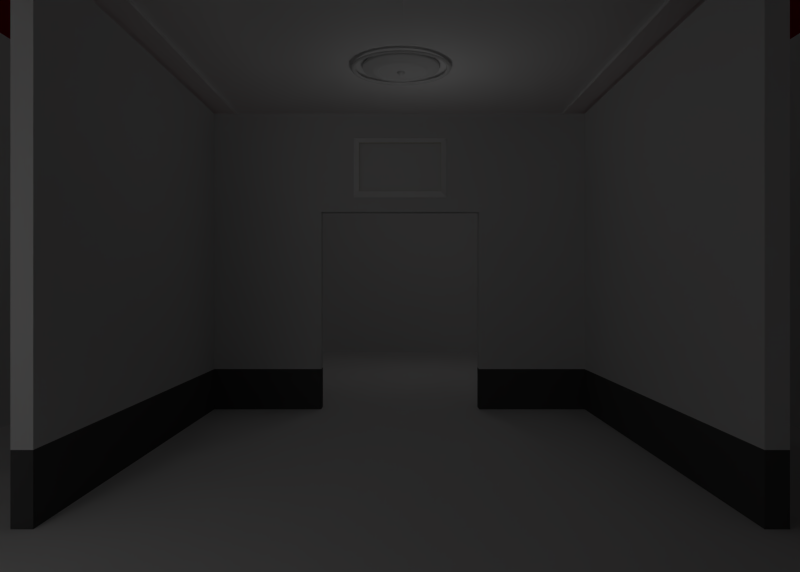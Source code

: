 # Source: museo_lampara.blend  (saved by Blender 2.62.0; exported with 4.5.12 LTS)
import bpy
from mathutils import Matrix  # noqa: F401  (used for matrix-valued properties, if any)

bpy.ops.wm.read_factory_settings(use_empty=True)
scene = bpy.context.scene
scene.name = 'Scene'

# ---- collections
col_collection_1 = bpy.data.collections.new('Collection 1'); scene.collection.children.link(col_collection_1)
col_collection_2 = bpy.data.collections.new('Collection 2'); scene.collection.children.link(col_collection_2)

# ---- materials (node trees are filled in below, after node groups)
mat_material_001 = bpy.data.materials.new('Material.001')
mat_material_001.alpha_threshold = 0.0
mat_material_001.use_transparent_shadow = False
mat_material_001.diffuse_color = (0.03106, 0.03106, 0.03106, 1.0)
mat_material_001.roughness = 0.5
mat_material_001.specular_intensity = 0.2852
mat_material_001.line_color = (0.0, 0.0, 0.0, 1.0)
mat_material = bpy.data.materials.new('Material')
mat_material.alpha_threshold = 0.0
mat_material.use_transparent_shadow = False
mat_material.roughness = 0.5
mat_material.specular_intensity = 0.1
mat_material.line_color = (0.0, 0.0, 0.0, 1.0)
mat_marco_con_uv = bpy.data.materials.new('marco_con_uv')
mat_marco_con_uv.alpha_threshold = 0.0
mat_marco_con_uv.use_transparent_shadow = False
mat_marco_con_uv.diffuse_color = (1.0, 1.0, 1.0, 1.0)
mat_marco_con_uv.roughness = 0.5
mat_marco_con_uv.specular_intensity = 0.1185
mat_marco_con_uv.line_color = (0.0, 0.0, 0.0, 1.0)
mat_lienzo = bpy.data.materials.new('lienzo')
mat_lienzo.alpha_threshold = 0.0
mat_lienzo.use_transparent_shadow = False
mat_lienzo.roughness = 0.5
mat_lienzo.specular_intensity = 0.01111
mat_lienzo.line_color = (0.0, 0.0, 0.0, 1.0)
mat_marco_sin_uv = bpy.data.materials.new('marco_sin_uv')
mat_marco_sin_uv.alpha_threshold = 0.0
mat_marco_sin_uv.use_transparent_shadow = False
mat_marco_sin_uv.diffuse_color = (0.4125, 0.3419, 0.0, 1.0)
mat_marco_sin_uv.roughness = 0.5
mat_marco_sin_uv.specular_intensity = 0.05556
mat_marco_sin_uv.line_color = (0.0, 0.0, 0.0, 1.0)
mat_material_009 = bpy.data.materials.new('Material.009')
mat_material_009.alpha_threshold = 0.0
mat_material_009.use_transparent_shadow = False
mat_material_009.diffuse_color = (1.0, 1.0, 1.0, 1.0)
mat_material_009.roughness = 0.5
mat_material_009.line_color = (0.0, 0.0, 0.0, 1.0)
mat_material_010 = bpy.data.materials.new('Material.010')
mat_material_010.alpha_threshold = 0.0
mat_material_010.use_transparent_shadow = False
mat_material_010.diffuse_color = (1.0, 1.0, 1.0, 1.0)
mat_material_010.roughness = 0.5
mat_material_010.line_color = (0.0, 0.0, 0.0, 1.0)
mat_material_005 = bpy.data.materials.new('Material.005')
mat_material_005.alpha_threshold = 0.0
mat_material_005.use_transparent_shadow = False
mat_material_005.roughness = 0.5
mat_material_005.specular_intensity = 0.08148
mat_material_005.line_color = (0.0, 0.0, 0.0, 1.0)
mat_franja_pared = bpy.data.materials.new('franja_pared')
mat_franja_pared.alpha_threshold = 0.0
mat_franja_pared.use_transparent_shadow = False
mat_franja_pared.diffuse_color = (0.2883, 0.0, 0.006796, 1.0)
mat_franja_pared.roughness = 0.5
mat_franja_pared.specular_intensity = 0.0
mat_franja_pared.line_color = (0.0, 0.0, 0.0, 1.0)
mat_pared = bpy.data.materials.new('pared')
mat_pared.alpha_threshold = 0.0
mat_pared.use_transparent_shadow = False
mat_pared.diffuse_color = (0.7613, 0.7613, 0.7613, 1.0)
mat_pared.roughness = 0.5
mat_pared.specular_intensity = 0.06757
mat_pared.line_color = (0.0, 0.0, 0.0, 1.0)
mat_rodapie = bpy.data.materials.new('rodapie')
mat_rodapie.alpha_threshold = 0.0
mat_rodapie.use_transparent_shadow = False
mat_rodapie.diffuse_color = (0.1025, 0.1025, 0.1025, 1.0)
mat_rodapie.roughness = 0.5
mat_rodapie.line_color = (0.0, 0.0, 0.0, 1.0)
mat_material_002 = bpy.data.materials.new('Material.002')
mat_material_002.alpha_threshold = 0.0
mat_material_002.use_transparent_shadow = False
mat_material_002.roughness = 0.5
mat_material_002.line_color = (0.0, 0.0, 0.0, 1.0)
mat_techo = bpy.data.materials.new('techo')
mat_techo.alpha_threshold = 0.0
mat_techo.use_transparent_shadow = False
mat_techo.diffuse_color = (1.0, 1.0, 1.0, 1.0)
mat_techo.roughness = 0.5
mat_techo.specular_intensity = 0.06757
mat_techo.line_color = (0.0, 0.0, 0.0, 1.0)
mat_adorno_techo = bpy.data.materials.new('adorno_techo')
mat_adorno_techo.alpha_threshold = 0.0
mat_adorno_techo.use_transparent_shadow = False
mat_adorno_techo.diffuse_color = (1.0, 1.0, 1.0, 1.0)
mat_adorno_techo.roughness = 0.5
mat_adorno_techo.line_color = (0.0, 0.0, 0.0, 1.0)
mat_material_003 = bpy.data.materials.new('Material.003')
mat_material_003.alpha_threshold = 0.0
mat_material_003.use_transparent_shadow = False
mat_material_003.roughness = 0.5
mat_material_003.line_color = (0.0, 0.0, 0.0, 1.0)

# ---- material node trees

# ---- world
world_world = bpy.data.worlds.new('World'); scene.world = world_world
world_world.color = (0.05088, 0.05088, 0.05088)
world_world.use_sun_shadow = False
world_world.sun_shadow_jitter_overblur = 0.0
world_world.cycles.sampling_method = 'MANUAL'
world_world.cycles.sample_map_resolution = 256

# ---- cameras
cam_camera_001 = bpy.data.cameras.new('Camera.001')
cam_camera_001.clip_end = 100.0
cam_camera_001.lens = 25.0
cam_camera_001.sensor_width = 32.0
cam_camera_001.sensor_height = 18.0
cam_camera_001.ortho_scale = 7.314
cam_camera_001.dof.focus_distance = 0.0
cam_camera_001.dof.aperture_fstop = 128.0

# ---- lights
light_point_001 = bpy.data.lights.new('Point.001', 'POINT')
light_point_001.transmission_factor = 0.0
light_point_001.energy = 9.0
light_point_001.shadow_buffer_clip_start = 0.5
light_point_001.shadow_soft_size = 1.0
light_point_001.shadow_maximum_resolution = 0.006
light_point_001.use_absolute_resolution = True
light_point_001.cycles.use_multiple_importance_sampling = False
light_point_000 = bpy.data.lights.new('Point.000', 'POINT')
light_point_000.transmission_factor = 0.0
light_point_000.energy = 22.0
light_point_000.shadow_buffer_clip_start = 0.5
light_point_000.shadow_soft_size = 1.0
light_point_000.shadow_maximum_resolution = 0.006
light_point_000.use_absolute_resolution = True
light_point_000.cycles.use_multiple_importance_sampling = False
light_point_005 = bpy.data.lights.new('Point.005', 'POINT')
light_point_005.transmission_factor = 0.0
light_point_005.energy = 80.0
light_point_005.shadow_buffer_clip_start = 0.5
light_point_005.shadow_soft_size = 1.0
light_point_005.shadow_maximum_resolution = 0.006
light_point_005.use_absolute_resolution = True
light_point_005.cycles.use_multiple_importance_sampling = False
light_point_004 = bpy.data.lights.new('Point.004', 'POINT')
light_point_004.transmission_factor = 0.0
light_point_004.energy = 40.0
light_point_004.shadow_buffer_clip_start = 0.5
light_point_004.shadow_soft_size = 1.0
light_point_004.shadow_maximum_resolution = 0.006
light_point_004.use_absolute_resolution = True
light_point_004.cycles.use_multiple_importance_sampling = False
light_point_003 = bpy.data.lights.new('Point.003', 'POINT')
light_point_003.transmission_factor = 0.0
light_point_003.energy = 39.0
light_point_003.shadow_buffer_clip_start = 0.5
light_point_003.shadow_soft_size = 1.0
light_point_003.shadow_maximum_resolution = 0.006
light_point_003.use_absolute_resolution = True
light_point_003.cycles.use_multiple_importance_sampling = False
light_point_002 = bpy.data.lights.new('Point.002', 'POINT')
light_point_002.transmission_factor = 0.0
light_point_002.energy = 60.0
light_point_002.shadow_buffer_clip_start = 0.5
light_point_002.shadow_soft_size = 1.0
light_point_002.shadow_maximum_resolution = 0.006
light_point_002.use_absolute_resolution = True
light_point_002.cycles.use_multiple_importance_sampling = False

# ---- meshes
me_cylinder_003 = bpy.data.meshes.new('Cylinder.003')
me_cylinder_003.from_pydata([(0.0, 1.0, -68.87), (0.7071, 0.7071, -68.87), (1.0, -4.371e-08, -68.87), (0.7071, -0.7071, -68.87), (-8.742e-08, -1.0, -68.87), (-0.7071, -0.7071, -68.87), (-1.0, 1.192e-08, -68.87), (-0.7071, 0.7071, -68.87), (-3.02e-07, 1.0, 48.94), (0.7071, 0.7071, 48.94), (1.0, 6.159e-07, 48.94), (0.7071, -0.7071, 48.94), (-2.385e-08, -1.0, 48.94), (-0.7071, -0.7071, 48.94), (-1.0, 6.636e-07, -18.93), (-0.7071, 0.7071, 48.94), (0.0, 0.0, -68.87), (0.0, 0.0, -18.93)], [], [(16, 0, 1), (17, 9, 8), (16, 1, 2), (17, 10, 9), (16, 2, 3), (17, 11, 10), (16, 3, 4), (17, 12, 11), (16, 4, 5), (17, 13, 12), (16, 5, 6), (17, 14, 13), (16, 6, 7), (17, 15, 14), (7, 0, 16), (17, 8, 15), (0, 8, 9, 1), (1, 9, 10, 2), (2, 10, 11, 3), (3, 11, 12, 4), (4, 12, 13, 5), (5, 13, 14, 6), (6, 14, 15, 7), (8, 0, 7, 15)])
me_cylinder_003.materials.append(mat_material_001)
me_cylinder_003.use_remesh_preserve_volume = False
me_cylinder_003.use_remesh_preserve_attributes = False
me_cylinder_003.use_mirror_vertex_groups = False
me_cylinder_003.update()
me_plane_009 = bpy.data.meshes.new('Plane.009')
me_plane_009.from_pydata([(2.0, 2.0, 6.125e-08), (2.0, 5.96e-08, 6.125e-08), (-1.788e-07, 1.788e-07, 6.125e-08), (2.98e-07, 2.0, 6.125e-08)], [], [(0, 3, 2, 1)])
_uv = me_plane_009.uv_layers.new(name='UVMap')
_uv.uv.foreach_set('vector', [0.0, 0.0, 0.9055, 0.0, 0.9055, 1.0, 0.0, 1.0])
me_plane_009.materials.append(mat_material)
me_plane_009.use_remesh_preserve_volume = False
me_plane_009.use_remesh_preserve_attributes = False
me_plane_009.use_mirror_vertex_groups = False
me_plane_009.update()
me_plane_008 = bpy.data.meshes.new('Plane.008')
me_plane_008.from_pydata([(2.0, 2.0, 6.125e-08), (2.0, 5.96e-08, 6.125e-08), (-1.788e-07, 1.788e-07, 6.125e-08), (2.98e-07, 2.0, 6.125e-08)], [], [(0, 3, 2, 1)])
_uv = me_plane_008.uv_layers.new(name='UVMap')
_uv.uv.foreach_set('vector', [0.0, 0.0, 0.9114, 0.0, 0.9114, 1.0, 0.0, 1.0])
me_plane_008.materials.append(mat_material)
me_plane_008.use_remesh_preserve_volume = False
me_plane_008.use_remesh_preserve_attributes = False
me_plane_008.use_mirror_vertex_groups = False
me_plane_008.update()
me_plane_007 = bpy.data.meshes.new('Plane.007')
me_plane_007.from_pydata([(2.0, 2.0, 6.125e-08), (2.0, 5.96e-08, 6.125e-08), (-1.788e-07, 1.788e-07, 6.125e-08), (2.98e-07, 2.0, 6.125e-08)], [], [(0, 3, 2, 1)])
_uv = me_plane_007.uv_layers.new(name='UVMap')
_uv.uv.foreach_set('vector', [0.0, 0.0, 0.9114, 0.0, 0.9114, 1.0, 0.0, 1.0])
me_plane_007.materials.append(mat_material)
me_plane_007.use_remesh_preserve_volume = False
me_plane_007.use_remesh_preserve_attributes = False
me_plane_007.use_mirror_vertex_groups = False
me_plane_007.update()
me_plane_006 = bpy.data.meshes.new('Plane.006')
me_plane_006.from_pydata([(2.0, 2.0, 6.125e-08), (2.0, 5.96e-08, 6.125e-08), (-1.788e-07, 1.788e-07, 6.125e-08), (2.98e-07, 2.0, 6.125e-08)], [], [(0, 3, 2, 1)])
_uv = me_plane_006.uv_layers.new(name='UVMap')
_uv.uv.foreach_set('vector', [0.0, 0.0, 0.9114, 0.0, 0.9114, 1.0, 0.0, 1.0])
me_plane_006.materials.append(mat_material)
me_plane_006.use_remesh_preserve_volume = False
me_plane_006.use_remesh_preserve_attributes = False
me_plane_006.use_mirror_vertex_groups = False
me_plane_006.update()
me_plane_005 = bpy.data.meshes.new('Plane.005')
me_plane_005.from_pydata([(2.0, 2.0, 6.125e-08), (2.0, 5.96e-08, 6.125e-08), (-1.788e-07, 1.788e-07, 6.125e-08), (2.98e-07, 2.0, 6.125e-08)], [], [(0, 3, 2, 1)])
_uv = me_plane_005.uv_layers.new(name='UVMap')
_uv.uv.foreach_set('vector', [0.0, 0.0, 0.9114, 0.0, 0.9114, 1.0, 0.0, 1.0])
me_plane_005.materials.append(mat_material)
me_plane_005.use_remesh_preserve_volume = False
me_plane_005.use_remesh_preserve_attributes = False
me_plane_005.use_mirror_vertex_groups = False
me_plane_005.update()
me_plane_004 = bpy.data.meshes.new('Plane.004')
me_plane_004.from_pydata([(2.0, 2.0, 6.125e-08), (2.0, 5.96e-08, 6.125e-08), (-1.788e-07, 1.788e-07, 6.125e-08), (2.98e-07, 2.0, 6.125e-08)], [], [(0, 3, 2, 1)])
_uv = me_plane_004.uv_layers.new(name='UVMap')
_uv.uv.foreach_set('vector', [0.0, 0.0, 0.9114, 0.0, 0.9114, 1.0, 0.0, 1.0])
me_plane_004.materials.append(mat_material)
me_plane_004.use_remesh_preserve_volume = False
me_plane_004.use_remesh_preserve_attributes = False
me_plane_004.use_mirror_vertex_groups = False
me_plane_004.update()
me_plane_003 = bpy.data.meshes.new('Plane.003')
me_plane_003.from_pydata([(2.0, 2.0, 6.125e-08), (2.0, 5.96e-08, 6.125e-08), (-1.788e-07, 1.788e-07, 6.125e-08), (2.98e-07, 2.0, 6.125e-08)], [], [(0, 3, 2, 1)])
_uv = me_plane_003.uv_layers.new(name='UVMap')
_uv.uv.foreach_set('vector', [0.0, 0.0, 0.9114, 0.0, 0.9114, 1.0, 0.0, 1.0])
me_plane_003.materials.append(mat_material)
me_plane_003.use_remesh_preserve_volume = False
me_plane_003.use_remesh_preserve_attributes = False
me_plane_003.use_mirror_vertex_groups = False
me_plane_003.update()
me_plane_002 = bpy.data.meshes.new('Plane.002')
me_plane_002.from_pydata([(2.0, 2.0, 6.125e-08), (2.0, 5.96e-08, 6.125e-08), (-1.788e-07, 1.788e-07, 6.125e-08), (2.98e-07, 2.0, 6.125e-08)], [], [(0, 3, 2, 1)])
_uv = me_plane_002.uv_layers.new(name='UVMap')
_uv.uv.foreach_set('vector', [0.0, 0.0, 0.9114, 0.0, 0.9114, 1.0, 0.0, 1.0])
me_plane_002.materials.append(mat_material)
me_plane_002.use_remesh_preserve_volume = False
me_plane_002.use_remesh_preserve_attributes = False
me_plane_002.use_mirror_vertex_groups = False
me_plane_002.update()
me_plane = bpy.data.meshes.new('Plane')
me_plane.from_pydata([(-1.334, 0.7868, 0.0), (-1.334, -0.7868, 0.0), (1.334, -0.7868, 0.0), (1.334, 0.7868, 0.0), (1.334, -0.7868, 0.04242), (1.334, 0.7868, 0.04242), (-1.334, 0.7868, 0.04242), (-1.334, -0.7868, 0.04242), (1.515, -0.9788, -0.05414), (-1.515, -0.9788, -0.05414), (-1.515, 0.9605, -0.05414), (1.515, 0.9605, -0.05414)], [], [(0, 1, 2, 3), (2, 4, 5, 3), (6, 0, 3, 5), (0, 6, 7, 1), (1, 7, 4, 2), (7, 9, 8, 4), (6, 10, 9, 7), (5, 11, 10, 6), (4, 8, 11, 5), (10, 11, 8, 9)])
me_plane.polygons.foreach_set('material_index', [1, 2, 2, 2, 2, 0, 0, 0, 0, 0])
_uv = me_plane.uv_layers.new(name='UVMap')
_uv.uv.foreach_set('vector', [7.694e-08, 1.0, 0.0, 1.923e-07, 0.9933, 0.0, 0.9933, 1.0, 0.0, 0.0, 1.0, 0.0, 1.0, 1.0, 0.0, 1.0, 0.0, 0.0, 1.0, 0.0, 1.0, 1.0, 0.0, 1.0, 0.0, 0.0, 1.0, 0.0, 1.0, 1.0, 0.0, 1.0, 0.0, 0.0, 1.0, 0.0, 1.0, 1.0, 0.0, 1.0, 0.1139, 0.1547, 0.02197, 0.02511, 0.9832, 0.02987, 0.8874, 0.156, 0.1131, 0.8473, 0.02197, 0.9684, 0.02197, 0.02511, 0.1139, 0.1547, 0.8851, 0.8473, 0.978, 0.9684, 0.02197, 0.9684, 0.1131, 0.8473, 0.8874, 0.156, 0.9832, 0.02987, 0.978, 0.9684, 0.8851, 0.8473, 0.0, 0.0, 1.0, 0.0, 1.0, 1.0, 0.0, 1.0])
me_plane.materials.append(mat_marco_con_uv)
me_plane.materials.append(mat_lienzo)
me_plane.materials.append(mat_marco_sin_uv)
me_plane.use_remesh_preserve_volume = False
me_plane.use_remesh_preserve_attributes = False
me_plane.use_mirror_vertex_groups = False
me_plane.update()
me_torus_002 = bpy.data.meshes.new('Torus.002')
me_torus_002.from_pydata([(0.9484, 0.0, -0.02981), (0.9702, 0.0, -0.05163), (1.0, 0.0, -0.05962), (1.03, 0.0, -0.05163), (1.052, 0.0, -0.02981), (0.9161, 0.2455, -0.02981), (0.9371, 0.2511, -0.05163), (0.9659, 0.2588, -0.05962), (0.9947, 0.2665, -0.05163), (1.016, 0.2722, -0.02981), (0.8213, 0.4742, -0.02981), (0.8402, 0.4851, -0.05163), (0.866, 0.5, -0.05962), (0.8918, 0.5149, -0.05163), (0.9107, 0.5258, -0.02981), (0.6706, 0.6706, -0.02981), (0.686, 0.686, -0.05163), (0.7071, 0.7071, -0.05962), (0.7282, 0.7282, -0.05163), (0.7436, 0.7436, -0.02981), (0.4742, 0.8213, -0.02981), (0.4851, 0.8402, -0.05163), (0.5, 0.866, -0.05962), (0.5149, 0.8918, -0.05163), (0.5258, 0.9107, -0.02981), (0.2455, 0.9161, -0.02981), (0.2511, 0.9371, -0.05163), (0.2588, 0.9659, -0.05962), (0.2665, 0.9947, -0.05163), (0.2722, 1.016, -0.02981), (7.896e-08, 0.9484, -0.02981), (8.07e-08, 0.9702, -0.05163), (8.429e-08, 1.0, -0.05962), (7.555e-08, 1.03, -0.05163), (8.963e-08, 1.052, -0.02981), (-0.2455, 0.9161, -0.02981), (-0.2511, 0.9371, -0.05163), (-0.2588, 0.9659, -0.05962), (-0.2665, 0.9947, -0.05163), (-0.2722, 1.016, -0.02981), (-0.4742, 0.8213, -0.02981), (-0.4851, 0.8402, -0.05163), (-0.5, 0.866, -0.05962), (-0.5149, 0.8918, -0.05163), (-0.5258, 0.9107, -0.02981), (-0.6706, 0.6706, -0.02981), (-0.686, 0.686, -0.05163), (-0.7071, 0.7071, -0.05962), (-0.7282, 0.7282, -0.05163), (-0.7436, 0.7436, -0.02981), (-0.8213, 0.4742, -0.02981), (-0.8402, 0.4851, -0.05163), (-0.866, 0.5, -0.05962), (-0.8918, 0.5149, -0.05163), (-0.9107, 0.5258, -0.02981), (-0.9161, 0.2455, -0.02981), (-0.9371, 0.2511, -0.05163), (-0.9659, 0.2588, -0.05962), (-0.9947, 0.2665, -0.05163), (-1.016, 0.2722, -0.02981), (-0.9484, 8.291e-08, -0.02981), (-0.9702, 8.482e-08, -0.05163), (-1.0, 8.742e-08, -0.05962), (-1.03, 9.003e-08, -0.05163), (-1.052, 9.194e-08, -0.02981), (-0.9161, -0.2455, -0.02981), (-0.9371, -0.2511, -0.05163), (-0.9659, -0.2588, -0.05962), (-0.9947, -0.2665, -0.05163), (-1.016, -0.2722, -0.02981), (-0.8213, -0.4742, -0.02981), (-0.8402, -0.4851, -0.05163), (-0.866, -0.5, -0.05962), (-0.8918, -0.5149, -0.05163), (-0.9107, -0.5258, -0.02981), (-0.6706, -0.6706, -0.02981), (-0.686, -0.686, -0.05163), (-0.7071, -0.7071, -0.05962), (-0.7282, -0.7282, -0.05163), (-0.7436, -0.7436, -0.02981), (-0.4742, -0.8213, -0.02981), (-0.4851, -0.8402, -0.05163), (-0.5, -0.866, -0.05962), (-0.5149, -0.8918, -0.05163), (-0.5258, -0.9107, -0.02981), (-0.2455, -0.9161, -0.02981), (-0.2511, -0.9371, -0.05163), (-0.2588, -0.9659, -0.05962), (-0.2665, -0.9947, -0.05163), (-0.2722, -1.016, -0.02981), (7.896e-08, -0.9484, -0.02981), (8.07e-08, -0.9702, -0.05163), (8.429e-08, -1.0, -0.05962), (7.555e-08, -1.03, -0.05163), (8.963e-08, -1.052, -0.02981), (0.2455, -0.9161, -0.02981), (0.2511, -0.9371, -0.05163), (0.2588, -0.9659, -0.05962), (0.2665, -0.9947, -0.05163), (0.2722, -1.016, -0.02981), (0.4742, -0.8213, -0.02981), (0.4851, -0.8402, -0.05163), (0.5, -0.866, -0.05962), (0.5149, -0.8918, -0.05163), (0.5258, -0.9107, -0.02981), (0.6706, -0.6706, -0.02981), (0.686, -0.686, -0.05163), (0.7071, -0.7071, -0.05962), (0.7282, -0.7282, -0.05163), (0.7436, -0.7436, -0.02981), (0.8213, -0.4742, -0.02981), (0.8402, -0.4851, -0.05163), (0.866, -0.5, -0.05962), (0.8918, -0.5149, -0.05163), (0.9107, -0.5258, -0.02981), (0.9161, -0.2455, -0.02981), (0.9371, -0.2511, -0.05163), (0.9659, -0.2588, -0.05962), (0.9947, -0.2665, -0.05163), (1.016, -0.2722, -0.02981)], [], [(0, 5, 6, 1), (1, 6, 7, 2), (2, 7, 8, 3), (3, 8, 9, 4), (5, 10, 11, 6), (6, 11, 12, 7), (7, 12, 13, 8), (8, 13, 14, 9), (10, 15, 16, 11), (11, 16, 17, 12), (12, 17, 18, 13), (13, 18, 19, 14), (15, 20, 21, 16), (16, 21, 22, 17), (17, 22, 23, 18), (18, 23, 24, 19), (20, 25, 26, 21), (21, 26, 27, 22), (22, 27, 28, 23), (23, 28, 29, 24), (25, 30, 31, 26), (26, 31, 32, 27), (27, 32, 33, 28), (28, 33, 34, 29), (30, 35, 36, 31), (31, 36, 37, 32), (32, 37, 38, 33), (33, 38, 39, 34), (35, 40, 41, 36), (36, 41, 42, 37), (37, 42, 43, 38), (38, 43, 44, 39), (40, 45, 46, 41), (41, 46, 47, 42), (42, 47, 48, 43), (43, 48, 49, 44), (45, 50, 51, 46), (46, 51, 52, 47), (47, 52, 53, 48), (48, 53, 54, 49), (50, 55, 56, 51), (51, 56, 57, 52), (52, 57, 58, 53), (53, 58, 59, 54), (55, 60, 61, 56), (56, 61, 62, 57), (57, 62, 63, 58), (58, 63, 64, 59), (60, 65, 66, 61), (61, 66, 67, 62), (62, 67, 68, 63), (63, 68, 69, 64), (65, 70, 71, 66), (66, 71, 72, 67), (67, 72, 73, 68), (68, 73, 74, 69), (70, 75, 76, 71), (71, 76, 77, 72), (72, 77, 78, 73), (73, 78, 79, 74), (75, 80, 81, 76), (76, 81, 82, 77), (77, 82, 83, 78), (78, 83, 84, 79), (80, 85, 86, 81), (81, 86, 87, 82), (82, 87, 88, 83), (83, 88, 89, 84), (85, 90, 91, 86), (86, 91, 92, 87), (87, 92, 93, 88), (88, 93, 94, 89), (90, 95, 96, 91), (91, 96, 97, 92), (92, 97, 98, 93), (93, 98, 99, 94), (95, 100, 101, 96), (96, 101, 102, 97), (97, 102, 103, 98), (98, 103, 104, 99), (100, 105, 106, 101), (101, 106, 107, 102), (102, 107, 108, 103), (103, 108, 109, 104), (105, 110, 111, 106), (106, 111, 112, 107), (107, 112, 113, 108), (108, 113, 114, 109), (110, 115, 116, 111), (111, 116, 117, 112), (112, 117, 118, 113), (113, 118, 119, 114), (115, 0, 1, 116), (116, 1, 2, 117), (117, 2, 3, 118), (118, 3, 4, 119)])
me_torus_002.use_remesh_preserve_volume = False
me_torus_002.use_remesh_preserve_attributes = False
me_torus_002.use_mirror_vertex_groups = False
me_torus_002.update()
me_torus_001 = bpy.data.meshes.new('Torus.001')
me_torus_001.from_pydata([(0.9484, 0.0, 0.0149), (0.9702, 0.0, -0.006917), (1.0, 0.0, -0.0149), (1.03, 0.0, -0.006917), (1.052, 0.0, 0.0149), (0.9161, 0.2455, 0.0149), (0.9371, 0.2511, -0.006917), (0.9659, 0.2588, -0.0149), (0.9947, 0.2665, -0.006917), (1.016, 0.2722, 0.0149), (0.8213, 0.4742, 0.0149), (0.8402, 0.4851, -0.006917), (0.866, 0.5, -0.0149), (0.8918, 0.5149, -0.006917), (0.9107, 0.5258, 0.0149), (0.6706, 0.6706, 0.0149), (0.686, 0.686, -0.006917), (0.7071, 0.7071, -0.0149), (0.7282, 0.7282, -0.006917), (0.7436, 0.7436, 0.0149), (0.4742, 0.8213, 0.0149), (0.4851, 0.8402, -0.006917), (0.5, 0.866, -0.0149), (0.5149, 0.8918, -0.006917), (0.5258, 0.9107, 0.0149), (0.2455, 0.9161, 0.0149), (0.2511, 0.9371, -0.006917), (0.2588, 0.9659, -0.0149), (0.2665, 0.9947, -0.006917), (0.2722, 1.016, 0.0149), (7.896e-08, 0.9484, 0.0149), (8.07e-08, 0.9702, -0.006917), (8.429e-08, 1.0, -0.0149), (7.555e-08, 1.03, -0.006917), (8.963e-08, 1.052, 0.0149), (-0.2455, 0.9161, 0.0149), (-0.2511, 0.9371, -0.006917), (-0.2588, 0.9659, -0.0149), (-0.2665, 0.9947, -0.006917), (-0.2722, 1.016, 0.0149), (-0.4742, 0.8213, 0.0149), (-0.4851, 0.8402, -0.006917), (-0.5, 0.866, -0.0149), (-0.5149, 0.8918, -0.006917), (-0.5258, 0.9107, 0.0149), (-0.6706, 0.6706, 0.0149), (-0.686, 0.686, -0.006917), (-0.7071, 0.7071, -0.0149), (-0.7282, 0.7282, -0.006917), (-0.7436, 0.7436, 0.0149), (-0.8213, 0.4742, 0.0149), (-0.8402, 0.4851, -0.006917), (-0.866, 0.5, -0.0149), (-0.8918, 0.5149, -0.006917), (-0.9107, 0.5258, 0.0149), (-0.9161, 0.2455, 0.0149), (-0.9371, 0.2511, -0.006917), (-0.9659, 0.2588, -0.0149), (-0.9947, 0.2665, -0.006917), (-1.016, 0.2722, 0.0149), (-0.9484, 8.291e-08, 0.0149), (-0.9702, 8.482e-08, -0.006917), (-1.0, 8.742e-08, -0.0149), (-1.03, 9.003e-08, -0.006917), (-1.052, 9.194e-08, 0.0149), (-0.9161, -0.2455, 0.0149), (-0.9371, -0.2511, -0.006917), (-0.9659, -0.2588, -0.0149), (-0.9947, -0.2665, -0.006917), (-1.016, -0.2722, 0.0149), (-0.8213, -0.4742, 0.0149), (-0.8402, -0.4851, -0.006917), (-0.866, -0.5, -0.0149), (-0.8918, -0.5149, -0.006917), (-0.9107, -0.5258, 0.0149), (-0.6706, -0.6706, 0.0149), (-0.686, -0.686, -0.006917), (-0.7071, -0.7071, -0.0149), (-0.7282, -0.7282, -0.006917), (-0.7436, -0.7436, 0.0149), (-0.4742, -0.8213, 0.0149), (-0.4851, -0.8402, -0.006917), (-0.5, -0.866, -0.0149), (-0.5149, -0.8918, -0.006917), (-0.5258, -0.9107, 0.0149), (-0.2455, -0.9161, 0.0149), (-0.2511, -0.9371, -0.006917), (-0.2588, -0.9659, -0.0149), (-0.2665, -0.9947, -0.006917), (-0.2722, -1.016, 0.0149), (7.896e-08, -0.9484, 0.0149), (8.07e-08, -0.9702, -0.006917), (8.429e-08, -1.0, -0.0149), (7.555e-08, -1.03, -0.006917), (8.963e-08, -1.052, 0.0149), (0.2455, -0.9161, 0.0149), (0.2511, -0.9371, -0.006917), (0.2588, -0.9659, -0.0149), (0.2665, -0.9947, -0.006917), (0.2722, -1.016, 0.0149), (0.4742, -0.8213, 0.0149), (0.4851, -0.8402, -0.006917), (0.5, -0.866, -0.0149), (0.5149, -0.8918, -0.006917), (0.5258, -0.9107, 0.0149), (0.6706, -0.6706, 0.0149), (0.686, -0.686, -0.006917), (0.7071, -0.7071, -0.0149), (0.7282, -0.7282, -0.006917), (0.7436, -0.7436, 0.0149), (0.8213, -0.4742, 0.0149), (0.8402, -0.4851, -0.006917), (0.866, -0.5, -0.0149), (0.8918, -0.5149, -0.006917), (0.9107, -0.5258, 0.0149), (0.9161, -0.2455, 0.0149), (0.9371, -0.2511, -0.006917), (0.9659, -0.2588, -0.0149), (0.9947, -0.2665, -0.006917), (1.016, -0.2722, 0.0149)], [], [(0, 5, 6, 1), (1, 6, 7, 2), (2, 7, 8, 3), (3, 8, 9, 4), (5, 10, 11, 6), (6, 11, 12, 7), (7, 12, 13, 8), (8, 13, 14, 9), (10, 15, 16, 11), (11, 16, 17, 12), (12, 17, 18, 13), (13, 18, 19, 14), (15, 20, 21, 16), (16, 21, 22, 17), (17, 22, 23, 18), (18, 23, 24, 19), (20, 25, 26, 21), (21, 26, 27, 22), (22, 27, 28, 23), (23, 28, 29, 24), (25, 30, 31, 26), (26, 31, 32, 27), (27, 32, 33, 28), (28, 33, 34, 29), (30, 35, 36, 31), (31, 36, 37, 32), (32, 37, 38, 33), (33, 38, 39, 34), (35, 40, 41, 36), (36, 41, 42, 37), (37, 42, 43, 38), (38, 43, 44, 39), (40, 45, 46, 41), (41, 46, 47, 42), (42, 47, 48, 43), (43, 48, 49, 44), (45, 50, 51, 46), (46, 51, 52, 47), (47, 52, 53, 48), (48, 53, 54, 49), (50, 55, 56, 51), (51, 56, 57, 52), (52, 57, 58, 53), (53, 58, 59, 54), (55, 60, 61, 56), (56, 61, 62, 57), (57, 62, 63, 58), (58, 63, 64, 59), (60, 65, 66, 61), (61, 66, 67, 62), (62, 67, 68, 63), (63, 68, 69, 64), (65, 70, 71, 66), (66, 71, 72, 67), (67, 72, 73, 68), (68, 73, 74, 69), (70, 75, 76, 71), (71, 76, 77, 72), (72, 77, 78, 73), (73, 78, 79, 74), (75, 80, 81, 76), (76, 81, 82, 77), (77, 82, 83, 78), (78, 83, 84, 79), (80, 85, 86, 81), (81, 86, 87, 82), (82, 87, 88, 83), (83, 88, 89, 84), (85, 90, 91, 86), (86, 91, 92, 87), (87, 92, 93, 88), (88, 93, 94, 89), (90, 95, 96, 91), (91, 96, 97, 92), (92, 97, 98, 93), (93, 98, 99, 94), (95, 100, 101, 96), (96, 101, 102, 97), (97, 102, 103, 98), (98, 103, 104, 99), (100, 105, 106, 101), (101, 106, 107, 102), (102, 107, 108, 103), (103, 108, 109, 104), (105, 110, 111, 106), (106, 111, 112, 107), (107, 112, 113, 108), (108, 113, 114, 109), (110, 115, 116, 111), (111, 116, 117, 112), (112, 117, 118, 113), (113, 118, 119, 114), (115, 0, 1, 116), (116, 1, 2, 117), (117, 2, 3, 118), (118, 3, 4, 119)])
me_torus_001.polygons.foreach_set('use_smooth', [True] * 96)
me_torus_001.materials.append(mat_material_009)
me_torus_001.use_remesh_preserve_volume = False
me_torus_001.use_remesh_preserve_attributes = False
me_torus_001.use_mirror_vertex_groups = False
me_torus_001.update()
me_cylinder_002 = bpy.data.meshes.new('Cylinder.002')
me_cylinder_002.from_pydata([(0.0, 1.0, -1.0), (0.1951, 0.9808, -1.0), (0.3827, 0.9239, -1.0), (0.5556, 0.8315, -1.0), (0.7071, 0.7071, -1.0), (0.8315, 0.5556, -1.0), (0.9239, 0.3827, -1.0), (0.9808, 0.1951, -1.0), (1.0, 7.55e-08, -1.0), (0.9808, -0.1951, -1.0), (0.9239, -0.3827, -1.0), (0.8315, -0.5556, -1.0), (0.7071, -0.7071, -1.0), (0.5556, -0.8315, -1.0), (0.3827, -0.9239, -1.0), (0.1951, -0.9808, -1.0), (-3.258e-07, -1.0, -1.0), (-0.1951, -0.9808, -1.0), (-0.3827, -0.9239, -1.0), (-0.5556, -0.8315, -1.0), (-0.7071, -0.7071, -1.0), (-0.8315, -0.5556, -1.0), (-0.9239, -0.3827, -1.0), (-0.9808, -0.1951, -1.0), (-1.0, 9.656e-07, -1.0), (-0.9808, 0.1951, -1.0), (-0.9239, 0.3827, -1.0), (-0.8315, 0.5556, -1.0), (-0.7071, 0.7071, -1.0), (-0.5556, 0.8315, -1.0), (-0.3827, 0.9239, -1.0), (-0.1951, 0.9808, -1.0), (1.605e-06, 1.0, 1.0), (0.1951, 0.9808, 1.0), (0.3827, 0.9239, 1.0), (0.5556, 0.8315, 1.0), (0.7071, 0.7071, 1.0), (0.8315, 0.5556, 1.0), (0.9239, 0.3827, 1.0), (0.9808, 0.1951, 1.0), (1.0, -2.245e-06, 1.0), (0.9808, -0.1951, 1.0), (0.9239, -0.3827, 1.0), (0.8315, -0.5556, 1.0), (0.7071, -0.7071, 1.0), (0.5556, -0.8315, 1.0), (0.3827, -0.9239, 1.0), (0.1951, -0.9808, 1.0), (9.298e-07, -1.0, 1.0), (-0.1951, -0.9808, 1.0), (-0.3827, -0.9239, 1.0), (-0.5556, -0.8315, 1.0), (-0.7071, -0.7071, 1.0), (-0.8315, -0.5556, 1.0), (-0.9239, -0.3827, 1.0), (-0.9808, -0.1951, 1.0), (-1.0, -4.105e-06, 1.0), (-0.9808, 0.1951, 1.0), (-0.9239, 0.3827, 1.0), (-0.8315, 0.5556, 1.0), (-0.7071, 0.7071, 1.0), (-0.5556, 0.8315, 1.0), (-0.3827, 0.9239, 1.0), (-0.1951, 0.9808, 1.0), (-0.1378, 0.6927, -2.792), (-0.2703, 0.6525, -2.792), (-0.3924, 0.5872, -2.792), (-0.4994, 0.4994, -2.792), (-0.5872, 0.3924, -2.792), (-0.6525, 0.2703, -2.792), (-0.6927, 0.1378, -2.792), (-0.7063, 7.729e-07, -2.792), (-0.6927, -0.1378, -2.792), (-0.6525, -0.2703, -2.792), (-0.5872, -0.3924, -2.792), (-0.4994, -0.4994, -2.792), (-0.3924, -0.5872, -2.792), (-0.2703, -0.6525, -2.792), (-0.1378, -0.6927, -2.792), (-2.039e-07, -0.7063, -2.792), (0.1378, -0.6927, -2.792), (0.2703, -0.6525, -2.792), (0.3924, -0.5872, -2.792), (0.4994, -0.4994, -2.792), (0.5872, -0.3924, -2.792), (0.6525, -0.2703, -2.792), (0.6927, -0.1378, -2.792), (0.7063, 1.443e-07, -2.792), (0.6927, 0.1378, -2.792), (0.6525, 0.2703, -2.792), (0.5872, 0.3924, -2.792), (0.4994, 0.4994, -2.792), (0.3924, 0.5872, -2.792), (0.2703, 0.6525, -2.792), (0.1378, 0.6927, -2.792), (2.628e-08, 0.7063, -2.792), (3.172e-08, 0.6343, -2.792), (0.1237, 0.6221, -2.792), (0.2427, 0.586, -2.792), (0.3524, 0.5274, -2.792), (0.4485, 0.4485, -2.792), (0.5274, 0.3524, -2.792), (0.586, 0.2427, -2.792), (0.6221, 0.1237, -2.792), (0.6343, 1.612e-07, -2.792), (0.6221, -0.1237, -2.792), (0.586, -0.2427, -2.792), (0.5274, -0.3524, -2.792), (0.4485, -0.4485, -2.792), (0.3524, -0.5274, -2.792), (0.2427, -0.586, -2.792), (0.1237, -0.6221, -2.792), (-1.75e-07, -0.6343, -2.792), (-0.1237, -0.6221, -2.792), (-0.2427, -0.586, -2.792), (-0.3524, -0.5274, -2.792), (-0.4485, -0.4485, -2.792), (-0.5274, -0.3524, -2.792), (-0.586, -0.2427, -2.792), (-0.6221, -0.1237, -2.792), (-0.6343, 7.258e-07, -2.792), (-0.6221, 0.1237, -2.792), (-0.586, 0.2427, -2.792), (-0.5274, 0.3524, -2.792), (-0.4485, 0.4485, -2.792), (-0.3524, 0.5274, -2.792), (-0.2427, 0.586, -2.792), (-0.1237, 0.6221, -2.792), (-0.1166, 0.5863, -2.488), (-0.2288, 0.5523, -2.488), (-0.3321, 0.497, -2.488), (-0.4227, 0.4227, -2.488), (-0.497, 0.3321, -2.488), (-0.5523, 0.2288, -2.488), (-0.5863, 0.1166, -2.488), (-0.5978, 7.022e-07, -2.488), (-0.5863, -0.1166, -2.488), (-0.5523, -0.2288, -2.488), (-0.497, -0.3321, -2.488), (-0.4227, -0.4227, -2.488), (-0.3321, -0.497, -2.488), (-0.2288, -0.5523, -2.488), (-0.1166, -0.5863, -2.488), (-1.603e-07, -0.5978, -2.488), (0.1166, -0.5863, -2.488), (0.2288, -0.5523, -2.488), (0.3321, -0.497, -2.488), (0.4227, -0.4227, -2.488), (0.497, -0.3321, -2.488), (0.5523, -0.2288, -2.488), (0.5863, -0.1166, -2.488), (0.5978, 1.701e-07, -2.488), (0.5863, 0.1166, -2.488), (0.5523, 0.2288, -2.488), (0.497, 0.3321, -2.488), (0.4227, 0.4227, -2.488), (0.3321, 0.497, -2.488), (0.2288, 0.5523, -2.488), (0.1166, 0.5863, -2.488), (3.444e-08, 0.5978, -2.488), (7.922e-08, 0.04458, -2.488), (0.008698, 0.04373, -2.488), (0.01706, 0.04119, -2.488), (0.02477, 0.03707, -2.488), (0.03153, 0.03153, -2.488), (0.03707, 0.02477, -2.488), (0.04119, 0.01706, -2.488), (0.04373, 0.008698, -2.488), (0.04458, 3.093e-07, -2.488), (0.04373, -0.008698, -2.488), (0.04119, -0.01706, -2.488), (0.03707, -0.02477, -2.488), (0.03153, -0.03153, -2.488), (0.02477, -0.03707, -2.488), (0.01706, -0.04119, -2.488), (0.008698, -0.04373, -2.488), (6.469e-08, -0.04458, -2.488), (-0.008698, -0.04373, -2.488), (-0.01706, -0.04119, -2.488), (-0.02477, -0.03707, -2.488), (-0.03153, -0.03153, -2.488), (-0.03707, -0.02477, -2.488), (-0.04119, -0.01706, -2.488), (-0.04373, -0.008698, -2.488), (-0.04458, 3.49e-07, -2.488), (-0.04373, 0.008698, -2.488), (-0.04119, 0.01706, -2.488), (-0.03707, 0.02477, -2.488), (-0.03153, 0.03153, -2.488), (-0.02477, 0.03707, -2.488), (-0.01706, 0.04119, -2.488), (-0.008698, 0.04373, -2.488), (0.1112, 0.5591, -1.701), (3.664e-08, 0.57, -1.701), (0.2181, 0.5266, -1.701), (0.3167, 0.474, -1.701), (0.4031, 0.4031, -1.701), (0.474, 0.3167, -1.701), (0.5266, 0.2181, -1.701), (0.5591, 0.1112, -1.701), (0.57, 1.768e-07, -1.701), (0.5591, -0.1112, -1.701), (0.5266, -0.2181, -1.701), (0.474, -0.3167, -1.701), (0.4031, -0.4031, -1.701), (0.3167, -0.474, -1.701), (0.2181, -0.5266, -1.701), (0.1112, -0.5591, -1.701), (-1.491e-07, -0.57, -1.701), (-0.1112, -0.5591, -1.701), (-0.2181, -0.5266, -1.701), (-0.3167, -0.474, -1.701), (-0.4031, -0.4031, -1.701), (-0.474, -0.3167, -1.701), (-0.5266, -0.2181, -1.701), (-0.5591, -0.1112, -1.701), (-0.57, 6.842e-07, -1.701), (-0.5591, 0.1112, -1.701), (-0.5266, 0.2181, -1.701), (-0.474, 0.3167, -1.701), (-0.4031, 0.4031, -1.701), (-0.3167, 0.474, -1.701), (-0.2181, 0.5267, -1.701), (-0.1112, 0.5591, -1.701), (2.324e-08, 0.7427, -1.668), (-0.1449, 0.7285, -1.668), (-0.2842, 0.6862, -1.668), (-0.4126, 0.6176, -1.668), (-0.5252, 0.5252, -1.668), (-0.6176, 0.4126, -1.668), (-0.6862, 0.2842, -1.668), (-0.7285, 0.1449, -1.668), (-0.7427, 7.968e-07, -1.668), (-0.7285, -0.1449, -1.668), (-0.6862, -0.2842, -1.668), (-0.6176, -0.4126, -1.668), (-0.5252, -0.5252, -1.668), (-0.4126, -0.6176, -1.668), (-0.2842, -0.6862, -1.668), (-0.1449, -0.7285, -1.668), (-2.188e-07, -0.7427, -1.668), (0.1449, -0.7285, -1.668), (0.2842, -0.6862, -1.668), (0.4126, -0.6176, -1.668), (0.5252, -0.5252, -1.668), (0.6176, -0.4126, -1.668), (0.6862, -0.2842, -1.668), (0.7285, -0.1449, -1.668), (0.7427, 1.357e-07, -1.668), (0.7285, 0.1449, -1.668), (0.6862, 0.2842, -1.668), (0.6176, 0.4126, -1.668), (0.5252, 0.5252, -1.668), (0.4126, 0.6176, -1.668), (0.2842, 0.6862, -1.668), (0.1449, 0.7285, -1.668), (0.2006, 1.008, 0.209), (1.001e-06, 1.028, 0.209), (0.3934, 0.9498, 0.209), (0.5712, 0.8548, 0.209), (0.727, 0.727, 0.209), (0.8548, 0.5712, 0.209), (0.9498, 0.3934, 0.209), (1.008, 0.2006, 0.209), (1.028, -1.337e-06, 0.209), (1.008, -0.2006, 0.209), (0.9498, -0.3934, 0.209), (0.8548, -0.5712, 0.209), (0.727, -0.727, 0.209), (0.5712, -0.8548, 0.209), (0.3934, -0.9498, 0.209), (0.2006, -1.008, 0.209), (4.485e-07, -1.028, 0.209), (-0.2006, -1.008, 0.209), (-0.3934, -0.9498, 0.209), (-0.5712, -0.8548, 0.209), (-0.727, -0.727, 0.209), (-0.8548, -0.5712, 0.209), (-0.9498, -0.3934, 0.209), (-1.008, -0.2006, 0.209), (-1.028, -2.131e-06, 0.209), (-1.008, 0.2006, 0.209), (-0.9498, 0.3934, 0.209), (-0.8548, 0.5712, 0.209), (-0.727, 0.727, 0.209), (-0.5712, 0.8548, 0.209), (-0.3934, 0.9498, 0.209), (-0.2006, 1.008, 0.209)], [], [(95, 94, 97, 96), (94, 93, 98, 97), (93, 92, 99, 98), (92, 91, 100, 99), (91, 90, 101, 100), (90, 89, 102, 101), (89, 88, 103, 102), (88, 87, 104, 103), (87, 86, 105, 104), (86, 85, 106, 105), (85, 84, 107, 106), (84, 83, 108, 107), (83, 82, 109, 108), (82, 81, 110, 109), (81, 80, 111, 110), (80, 79, 112, 111), (79, 78, 113, 112), (78, 77, 114, 113), (77, 76, 115, 114), (76, 75, 116, 115), (75, 74, 117, 116), (74, 73, 118, 117), (73, 72, 119, 118), (72, 71, 120, 119), (71, 70, 121, 120), (70, 69, 122, 121), (69, 68, 123, 122), (68, 67, 124, 123), (67, 66, 125, 124), (66, 65, 126, 125), (65, 64, 127, 126), (64, 95, 96, 127), (127, 96, 159, 128), (126, 127, 128, 129), (125, 126, 129, 130), (124, 125, 130, 131), (123, 124, 131, 132), (122, 123, 132, 133), (121, 122, 133, 134), (120, 121, 134, 135), (119, 120, 135, 136), (118, 119, 136, 137), (117, 118, 137, 138), (116, 117, 138, 139), (115, 116, 139, 140), (114, 115, 140, 141), (113, 114, 141, 142), (112, 113, 142, 143), (111, 112, 143, 144), (110, 111, 144, 145), (109, 110, 145, 146), (108, 109, 146, 147), (107, 108, 147, 148), (106, 107, 148, 149), (105, 106, 149, 150), (104, 105, 150, 151), (103, 104, 151, 152), (102, 103, 152, 153), (101, 102, 153, 154), (100, 101, 154, 155), (99, 100, 155, 156), (98, 99, 156, 157), (97, 98, 157, 158), (96, 97, 158, 159), (158, 192, 193, 159), (192, 161, 160, 193), (157, 194, 192, 158), (194, 162, 161, 192), (156, 195, 194, 157), (195, 163, 162, 194), (155, 196, 195, 156), (196, 164, 163, 195), (154, 197, 196, 155), (197, 165, 164, 196), (153, 198, 197, 154), (198, 166, 165, 197), (152, 199, 198, 153), (199, 167, 166, 198), (151, 200, 199, 152), (200, 168, 167, 199), (150, 201, 200, 151), (201, 169, 168, 200), (149, 202, 201, 150), (202, 170, 169, 201), (148, 203, 202, 149), (203, 171, 170, 202), (147, 204, 203, 148), (204, 172, 171, 203), (146, 205, 204, 147), (205, 173, 172, 204), (145, 206, 205, 146), (206, 174, 173, 205), (144, 207, 206, 145), (207, 175, 174, 206), (143, 208, 207, 144), (208, 176, 175, 207), (142, 209, 208, 143), (209, 177, 176, 208), (141, 210, 209, 142), (210, 178, 177, 209), (140, 211, 210, 141), (211, 179, 178, 210), (139, 212, 211, 140), (212, 180, 179, 211), (138, 213, 212, 139), (213, 181, 180, 212), (137, 214, 213, 138), (214, 182, 181, 213), (136, 215, 214, 137), (215, 183, 182, 214), (135, 216, 215, 136), (216, 184, 183, 215), (134, 217, 216, 135), (217, 185, 184, 216), (133, 218, 217, 134), (218, 186, 185, 217), (132, 219, 218, 133), (219, 187, 186, 218), (131, 220, 219, 132), (220, 188, 187, 219), (130, 221, 220, 131), (221, 189, 188, 220), (129, 222, 221, 130), (222, 190, 189, 221), (128, 223, 222, 129), (223, 191, 190, 222), (159, 193, 223, 128), (193, 160, 191, 223), (0, 224, 225, 31), (224, 95, 64, 225), (31, 225, 226, 30), (225, 64, 65, 226), (30, 226, 227, 29), (226, 65, 66, 227), (29, 227, 228, 28), (227, 66, 67, 228), (28, 228, 229, 27), (228, 67, 68, 229), (27, 229, 230, 26), (229, 68, 69, 230), (26, 230, 231, 25), (230, 69, 70, 231), (25, 231, 232, 24), (231, 70, 71, 232), (24, 232, 233, 23), (232, 71, 72, 233), (23, 233, 234, 22), (233, 72, 73, 234), (22, 234, 235, 21), (234, 73, 74, 235), (21, 235, 236, 20), (235, 74, 75, 236), (20, 236, 237, 19), (236, 75, 76, 237), (19, 237, 238, 18), (237, 76, 77, 238), (18, 238, 239, 17), (238, 77, 78, 239), (17, 239, 240, 16), (239, 78, 79, 240), (16, 240, 241, 15), (240, 79, 80, 241), (15, 241, 242, 14), (241, 80, 81, 242), (14, 242, 243, 13), (242, 81, 82, 243), (13, 243, 244, 12), (243, 82, 83, 244), (12, 244, 245, 11), (244, 83, 84, 245), (11, 245, 246, 10), (245, 84, 85, 246), (10, 246, 247, 9), (246, 85, 86, 247), (9, 247, 248, 8), (247, 86, 87, 248), (8, 248, 249, 7), (248, 87, 88, 249), (7, 249, 250, 6), (249, 88, 89, 250), (6, 250, 251, 5), (250, 89, 90, 251), (5, 251, 252, 4), (251, 90, 91, 252), (4, 252, 253, 3), (252, 91, 92, 253), (3, 253, 254, 2), (253, 92, 93, 254), (2, 254, 255, 1), (254, 93, 94, 255), (224, 0, 1, 255), (255, 94, 95, 224), (0, 257, 256, 1), (257, 32, 33, 256), (1, 256, 258, 2), (256, 33, 34, 258), (2, 258, 259, 3), (258, 34, 35, 259), (3, 259, 260, 4), (259, 35, 36, 260), (4, 260, 261, 5), (260, 36, 37, 261), (5, 261, 262, 6), (261, 37, 38, 262), (6, 262, 263, 7), (262, 38, 39, 263), (7, 263, 264, 8), (263, 39, 40, 264), (8, 264, 265, 9), (264, 40, 41, 265), (9, 265, 266, 10), (265, 41, 42, 266), (10, 266, 267, 11), (266, 42, 43, 267), (11, 267, 268, 12), (267, 43, 44, 268), (12, 268, 269, 13), (268, 44, 45, 269), (13, 269, 270, 14), (269, 45, 46, 270), (14, 270, 271, 15), (270, 46, 47, 271), (15, 271, 272, 16), (271, 47, 48, 272), (16, 272, 273, 17), (272, 48, 49, 273), (17, 273, 274, 18), (273, 49, 50, 274), (18, 274, 275, 19), (274, 50, 51, 275), (19, 275, 276, 20), (275, 51, 52, 276), (20, 276, 277, 21), (276, 52, 53, 277), (21, 277, 278, 22), (277, 53, 54, 278), (22, 278, 279, 23), (278, 54, 55, 279), (23, 279, 280, 24), (279, 55, 56, 280), (24, 280, 281, 25), (280, 56, 57, 281), (25, 281, 282, 26), (281, 57, 58, 282), (26, 282, 283, 27), (282, 58, 59, 283), (27, 283, 284, 28), (283, 59, 60, 284), (28, 284, 285, 29), (284, 60, 61, 285), (29, 285, 286, 30), (285, 61, 62, 286), (30, 286, 287, 31), (286, 62, 63, 287), (32, 257, 287, 63), (257, 0, 31, 287)])
me_cylinder_002.polygons.foreach_set('use_smooth', [True] * 256)
me_cylinder_002.use_remesh_preserve_volume = False
me_cylinder_002.use_remesh_preserve_attributes = False
me_cylinder_002.use_mirror_vertex_groups = False
me_cylinder_002.update()
me_sphere_001 = bpy.data.meshes.new('Sphere.001')
me_sphere_001.from_pydata([(1.0, 0.0, -4.371e-08), (0.9239, 0.0, -0.3827), (0.7071, 0.0, -0.7071), (0.3827, 0.0, -0.9239), (0.2706, 0.2706, -0.9239), (0.5, 0.5, -0.7071), (0.6533, 0.6533, -0.3827), (0.7071, 0.7071, 0.0), (-8.429e-08, 1.0, 0.0), (-8.109e-08, 0.9239, -0.3827), (-5.088e-08, 0.7071, -0.7071), (-3.72e-08, 0.3827, -0.9239), (-0.2706, 0.2706, -0.9239), (-0.5, 0.5, -0.7071), (-0.6533, 0.6533, -0.3827), (-0.7071, 0.7071, 0.0), (-1.0, -1.686e-07, 0.0), (-0.9239, -1.654e-07, -0.3827), (-0.7071, -1.141e-07, -0.7071), (-0.3827, -5.828e-08, -0.9239), (-1.068e-07, -1.068e-07, -1.0), (-0.2706, -0.2706, -0.9239), (-0.5, -0.5, -0.7071), (-0.6533, -0.6533, -0.3827), (-0.7071, -0.7071, 0.0), (2.529e-07, -1.0, 0.0), (2.497e-07, -0.9239, -0.3827), (1.773e-07, -0.7071, -0.7071), (1.004e-07, -0.3827, -0.9239), (0.2706, -0.2706, -0.9239), (0.5, -0.5, -0.7071), (0.6533, -0.6533, -0.3827), (0.7071, -0.7071, 0.0)], [], [(3, 20, 4), (2, 3, 4, 5), (1, 2, 5, 6), (0, 1, 6, 7), (7, 6, 9, 8), (6, 5, 10, 9), (5, 4, 11, 10), (4, 20, 11), (11, 20, 12), (10, 11, 12, 13), (9, 10, 13, 14), (8, 9, 14, 15), (15, 14, 17, 16), (14, 13, 18, 17), (13, 12, 19, 18), (12, 20, 19), (19, 20, 21), (18, 19, 21, 22), (17, 18, 22, 23), (16, 17, 23, 24), (24, 23, 26, 25), (23, 22, 27, 26), (22, 21, 28, 27), (21, 20, 28), (28, 20, 29), (27, 28, 29, 30), (26, 27, 30, 31), (25, 26, 31, 32), (1, 0, 32, 31), (31, 30, 2, 1), (30, 29, 3, 2), (29, 20, 3)])
me_sphere_001.polygons.foreach_set('use_smooth', [True] * 32)
me_sphere_001.use_remesh_preserve_volume = False
me_sphere_001.use_remesh_preserve_attributes = False
me_sphere_001.use_mirror_vertex_groups = False
me_sphere_001.update()
me_sphere = bpy.data.meshes.new('Sphere')
me_sphere.from_pydata([(1.0, 0.0, -4.371e-08), (0.9239, 0.0, -0.3827), (0.7071, 0.0, -0.7071), (0.3827, 0.0, -0.9239), (0.2706, 0.2706, -0.9239), (0.5, 0.5, -0.7071), (0.6533, 0.6533, -0.3827), (0.7071, 0.7071, 0.0), (-8.429e-08, 1.0, 0.0), (-8.109e-08, 0.9239, -0.3827), (-5.088e-08, 0.7071, -0.7071), (-3.72e-08, 0.3827, -0.9239), (-0.2706, 0.2706, -0.9239), (-0.5, 0.5, -0.7071), (-0.6533, 0.6533, -0.3827), (-0.7071, 0.7071, 0.0), (-1.0, -1.686e-07, 0.0), (-0.9239, -1.654e-07, -0.3827), (-0.7071, -1.141e-07, -0.7071), (-0.3827, -5.828e-08, -0.9239), (-1.068e-07, -1.068e-07, -1.0), (-0.2706, -0.2706, -0.9239), (-0.5, -0.5, -0.7071), (-0.6533, -0.6533, -0.3827), (-0.7071, -0.7071, 0.0), (2.529e-07, -1.0, 0.0), (2.497e-07, -0.9239, -0.3827), (1.773e-07, -0.7071, -0.7071), (1.004e-07, -0.3827, -0.9239), (0.2706, -0.2706, -0.9239), (0.5, -0.5, -0.7071), (0.6533, -0.6533, -0.3827), (0.7071, -0.7071, 0.0)], [], [(3, 20, 4), (2, 3, 4, 5), (1, 2, 5, 6), (0, 1, 6, 7), (7, 6, 9, 8), (6, 5, 10, 9), (5, 4, 11, 10), (4, 20, 11), (11, 20, 12), (10, 11, 12, 13), (9, 10, 13, 14), (8, 9, 14, 15), (15, 14, 17, 16), (14, 13, 18, 17), (13, 12, 19, 18), (12, 20, 19), (19, 20, 21), (18, 19, 21, 22), (17, 18, 22, 23), (16, 17, 23, 24), (24, 23, 26, 25), (23, 22, 27, 26), (22, 21, 28, 27), (21, 20, 28), (28, 20, 29), (27, 28, 29, 30), (26, 27, 30, 31), (25, 26, 31, 32), (1, 0, 32, 31), (31, 30, 2, 1), (30, 29, 3, 2), (29, 20, 3)])
me_sphere.polygons.foreach_set('use_smooth', [True] * 32)
me_sphere.use_remesh_preserve_volume = False
me_sphere.use_remesh_preserve_attributes = False
me_sphere.use_mirror_vertex_groups = False
me_sphere.update()
me_cylinder = bpy.data.meshes.new('Cylinder')
me_cylinder.from_pydata([(0.0, 1.0, -1.0), (0.1951, 0.9808, -1.0), (0.3827, 0.9239, -1.0), (0.5556, 0.8315, -1.0), (0.7071, 0.7071, -1.0), (0.8315, 0.5556, -1.0), (0.9239, 0.3827, -1.0), (0.9808, 0.1951, -1.0), (1.0, 7.55e-08, -1.0), (0.9808, -0.1951, -1.0), (0.9239, -0.3827, -1.0), (0.8315, -0.5556, -1.0), (0.7071, -0.7071, -1.0), (0.5556, -0.8315, -1.0), (0.3827, -0.9239, -1.0), (0.1951, -0.9808, -1.0), (-3.258e-07, -1.0, -1.0), (-0.1951, -0.9808, -1.0), (-0.3827, -0.9239, -1.0), (-0.5556, -0.8315, -1.0), (-0.7071, -0.7071, -1.0), (-0.8315, -0.5556, -1.0), (-0.9239, -0.3827, -1.0), (-0.9808, -0.1951, -1.0), (-1.0, 9.656e-07, -1.0), (-0.9808, 0.1951, -1.0), (-0.9239, 0.3827, -1.0), (-0.8315, 0.5556, -1.0), (-0.7071, 0.7071, -1.0), (-0.5556, 0.8315, -1.0), (-0.3827, 0.9239, -1.0), (-0.1951, 0.9808, -1.0), (1.605e-06, 1.0, 1.0), (0.1951, 0.9808, 1.0), (0.3827, 0.9239, 1.0), (0.5556, 0.8315, 1.0), (0.7071, 0.7071, 1.0), (0.8315, 0.5556, 1.0), (0.9239, 0.3827, 1.0), (0.9808, 0.1951, 1.0), (1.0, -2.245e-06, 1.0), (0.9808, -0.1951, 1.0), (0.9239, -0.3827, 1.0), (0.8315, -0.5556, 1.0), (0.7071, -0.7071, 1.0), (0.5556, -0.8315, 1.0), (0.3827, -0.9239, 1.0), (0.1951, -0.9808, 1.0), (9.298e-07, -1.0, 1.0), (-0.1951, -0.9808, 1.0), (-0.3827, -0.9239, 1.0), (-0.5556, -0.8315, 1.0), (-0.7071, -0.7071, 1.0), (-0.8315, -0.5556, 1.0), (-0.9239, -0.3827, 1.0), (-0.9808, -0.1951, 1.0), (-1.0, -4.105e-06, 1.0), (-0.9808, 0.1951, 1.0), (-0.9239, 0.3827, 1.0), (-0.8315, 0.5556, 1.0), (-0.7071, 0.7071, 1.0), (-0.5556, 0.8315, 1.0), (-0.3827, 0.9239, 1.0), (-0.1951, 0.9808, 1.0), (-0.1378, 0.6927, -2.792), (-0.2703, 0.6525, -2.792), (-0.3924, 0.5872, -2.792), (-0.4994, 0.4994, -2.792), (-0.5872, 0.3924, -2.792), (-0.6525, 0.2703, -2.792), (-0.6927, 0.1378, -2.792), (-0.7063, 7.729e-07, -2.792), (-0.6927, -0.1378, -2.792), (-0.6525, -0.2703, -2.792), (-0.5872, -0.3924, -2.792), (-0.4994, -0.4994, -2.792), (-0.3924, -0.5872, -2.792), (-0.2703, -0.6525, -2.792), (-0.1378, -0.6927, -2.792), (-2.039e-07, -0.7063, -2.792), (0.1378, -0.6927, -2.792), (0.2703, -0.6525, -2.792), (0.3924, -0.5872, -2.792), (0.4994, -0.4994, -2.792), (0.5872, -0.3924, -2.792), (0.6525, -0.2703, -2.792), (0.6927, -0.1378, -2.792), (0.7063, 1.443e-07, -2.792), (0.6927, 0.1378, -2.792), (0.6525, 0.2703, -2.792), (0.5872, 0.3924, -2.792), (0.4994, 0.4994, -2.792), (0.3924, 0.5872, -2.792), (0.2703, 0.6525, -2.792), (0.1378, 0.6927, -2.792), (2.628e-08, 0.7063, -2.792), (3.172e-08, 0.6343, -2.792), (0.1237, 0.6221, -2.792), (0.2427, 0.586, -2.792), (0.3524, 0.5274, -2.792), (0.4485, 0.4485, -2.792), (0.5274, 0.3524, -2.792), (0.586, 0.2427, -2.792), (0.6221, 0.1237, -2.792), (0.6343, 1.612e-07, -2.792), (0.6221, -0.1237, -2.792), (0.586, -0.2427, -2.792), (0.5274, -0.3524, -2.792), (0.4485, -0.4485, -2.792), (0.3524, -0.5274, -2.792), (0.2427, -0.586, -2.792), (0.1237, -0.6221, -2.792), (-1.75e-07, -0.6343, -2.792), (-0.1237, -0.6221, -2.792), (-0.2427, -0.586, -2.792), (-0.3524, -0.5274, -2.792), (-0.4485, -0.4485, -2.792), (-0.5274, -0.3524, -2.792), (-0.586, -0.2427, -2.792), (-0.6221, -0.1237, -2.792), (-0.6343, 7.258e-07, -2.792), (-0.6221, 0.1237, -2.792), (-0.586, 0.2427, -2.792), (-0.5274, 0.3524, -2.792), (-0.4485, 0.4485, -2.792), (-0.3524, 0.5274, -2.792), (-0.2427, 0.586, -2.792), (-0.1237, 0.6221, -2.792), (-0.1166, 0.5863, -2.488), (-0.2288, 0.5523, -2.488), (-0.3321, 0.497, -2.488), (-0.4227, 0.4227, -2.488), (-0.497, 0.3321, -2.488), (-0.5523, 0.2288, -2.488), (-0.5863, 0.1166, -2.488), (-0.5978, 7.022e-07, -2.488), (-0.5863, -0.1166, -2.488), (-0.5523, -0.2288, -2.488), (-0.497, -0.3321, -2.488), (-0.4227, -0.4227, -2.488), (-0.3321, -0.497, -2.488), (-0.2288, -0.5523, -2.488), (-0.1166, -0.5863, -2.488), (-1.603e-07, -0.5978, -2.488), (0.1166, -0.5863, -2.488), (0.2288, -0.5523, -2.488), (0.3321, -0.497, -2.488), (0.4227, -0.4227, -2.488), (0.497, -0.3321, -2.488), (0.5523, -0.2288, -2.488), (0.5863, -0.1166, -2.488), (0.5978, 1.701e-07, -2.488), (0.5863, 0.1166, -2.488), (0.5523, 0.2288, -2.488), (0.497, 0.3321, -2.488), (0.4227, 0.4227, -2.488), (0.3321, 0.497, -2.488), (0.2288, 0.5523, -2.488), (0.1166, 0.5863, -2.488), (3.444e-08, 0.5978, -2.488), (7.922e-08, 0.04458, -2.488), (0.008698, 0.04373, -2.488), (0.01706, 0.04119, -2.488), (0.02477, 0.03707, -2.488), (0.03153, 0.03153, -2.488), (0.03707, 0.02477, -2.488), (0.04119, 0.01706, -2.488), (0.04373, 0.008698, -2.488), (0.04458, 3.093e-07, -2.488), (0.04373, -0.008698, -2.488), (0.04119, -0.01706, -2.488), (0.03707, -0.02477, -2.488), (0.03153, -0.03153, -2.488), (0.02477, -0.03707, -2.488), (0.01706, -0.04119, -2.488), (0.008698, -0.04373, -2.488), (6.469e-08, -0.04458, -2.488), (-0.008698, -0.04373, -2.488), (-0.01706, -0.04119, -2.488), (-0.02477, -0.03707, -2.488), (-0.03153, -0.03153, -2.488), (-0.03707, -0.02477, -2.488), (-0.04119, -0.01706, -2.488), (-0.04373, -0.008698, -2.488), (-0.04458, 3.49e-07, -2.488), (-0.04373, 0.008698, -2.488), (-0.04119, 0.01706, -2.488), (-0.03707, 0.02477, -2.488), (-0.03153, 0.03153, -2.488), (-0.02477, 0.03707, -2.488), (-0.01706, 0.04119, -2.488), (-0.008698, 0.04373, -2.488), (0.1112, 0.5591, -1.701), (3.664e-08, 0.57, -1.701), (0.2181, 0.5266, -1.701), (0.3167, 0.474, -1.701), (0.4031, 0.4031, -1.701), (0.474, 0.3167, -1.701), (0.5266, 0.2181, -1.701), (0.5591, 0.1112, -1.701), (0.57, 1.768e-07, -1.701), (0.5591, -0.1112, -1.701), (0.5266, -0.2181, -1.701), (0.474, -0.3167, -1.701), (0.4031, -0.4031, -1.701), (0.3167, -0.474, -1.701), (0.2181, -0.5266, -1.701), (0.1112, -0.5591, -1.701), (-1.491e-07, -0.57, -1.701), (-0.1112, -0.5591, -1.701), (-0.2181, -0.5266, -1.701), (-0.3167, -0.474, -1.701), (-0.4031, -0.4031, -1.701), (-0.474, -0.3167, -1.701), (-0.5266, -0.2181, -1.701), (-0.5591, -0.1112, -1.701), (-0.57, 6.842e-07, -1.701), (-0.5591, 0.1112, -1.701), (-0.5266, 0.2181, -1.701), (-0.474, 0.3167, -1.701), (-0.4031, 0.4031, -1.701), (-0.3167, 0.474, -1.701), (-0.2181, 0.5267, -1.701), (-0.1112, 0.5591, -1.701), (2.324e-08, 0.7427, -1.668), (-0.1449, 0.7285, -1.668), (-0.2842, 0.6862, -1.668), (-0.4126, 0.6176, -1.668), (-0.5252, 0.5252, -1.668), (-0.6176, 0.4126, -1.668), (-0.6862, 0.2842, -1.668), (-0.7285, 0.1449, -1.668), (-0.7427, 7.968e-07, -1.668), (-0.7285, -0.1449, -1.668), (-0.6862, -0.2842, -1.668), (-0.6176, -0.4126, -1.668), (-0.5252, -0.5252, -1.668), (-0.4126, -0.6176, -1.668), (-0.2842, -0.6862, -1.668), (-0.1449, -0.7285, -1.668), (-2.188e-07, -0.7427, -1.668), (0.1449, -0.7285, -1.668), (0.2842, -0.6862, -1.668), (0.4126, -0.6176, -1.668), (0.5252, -0.5252, -1.668), (0.6176, -0.4126, -1.668), (0.6862, -0.2842, -1.668), (0.7285, -0.1449, -1.668), (0.7427, 1.357e-07, -1.668), (0.7285, 0.1449, -1.668), (0.6862, 0.2842, -1.668), (0.6176, 0.4126, -1.668), (0.5252, 0.5252, -1.668), (0.4126, 0.6176, -1.668), (0.2842, 0.6862, -1.668), (0.1449, 0.7285, -1.668), (0.2006, 1.008, 0.209), (1.001e-06, 1.028, 0.209), (0.3934, 0.9498, 0.209), (0.5712, 0.8548, 0.209), (0.727, 0.727, 0.209), (0.8548, 0.5712, 0.209), (0.9498, 0.3934, 0.209), (1.008, 0.2006, 0.209), (1.028, -1.337e-06, 0.209), (1.008, -0.2006, 0.209), (0.9498, -0.3934, 0.209), (0.8548, -0.5712, 0.209), (0.727, -0.727, 0.209), (0.5712, -0.8548, 0.209), (0.3934, -0.9498, 0.209), (0.2006, -1.008, 0.209), (4.485e-07, -1.028, 0.209), (-0.2006, -1.008, 0.209), (-0.3934, -0.9498, 0.209), (-0.5712, -0.8548, 0.209), (-0.727, -0.727, 0.209), (-0.8548, -0.5712, 0.209), (-0.9498, -0.3934, 0.209), (-1.008, -0.2006, 0.209), (-1.028, -2.131e-06, 0.209), (-1.008, 0.2006, 0.209), (-0.9498, 0.3934, 0.209), (-0.8548, 0.5712, 0.209), (-0.727, 0.727, 0.209), (-0.5712, 0.8548, 0.209), (-0.3934, 0.9498, 0.209), (-0.2006, 1.008, 0.209)], [], [(95, 94, 97, 96), (94, 93, 98, 97), (93, 92, 99, 98), (92, 91, 100, 99), (91, 90, 101, 100), (90, 89, 102, 101), (89, 88, 103, 102), (88, 87, 104, 103), (87, 86, 105, 104), (86, 85, 106, 105), (85, 84, 107, 106), (84, 83, 108, 107), (83, 82, 109, 108), (82, 81, 110, 109), (81, 80, 111, 110), (80, 79, 112, 111), (79, 78, 113, 112), (78, 77, 114, 113), (77, 76, 115, 114), (76, 75, 116, 115), (75, 74, 117, 116), (74, 73, 118, 117), (73, 72, 119, 118), (72, 71, 120, 119), (71, 70, 121, 120), (70, 69, 122, 121), (69, 68, 123, 122), (68, 67, 124, 123), (67, 66, 125, 124), (66, 65, 126, 125), (65, 64, 127, 126), (64, 95, 96, 127), (127, 96, 159, 128), (126, 127, 128, 129), (125, 126, 129, 130), (124, 125, 130, 131), (123, 124, 131, 132), (122, 123, 132, 133), (121, 122, 133, 134), (120, 121, 134, 135), (119, 120, 135, 136), (118, 119, 136, 137), (117, 118, 137, 138), (116, 117, 138, 139), (115, 116, 139, 140), (114, 115, 140, 141), (113, 114, 141, 142), (112, 113, 142, 143), (111, 112, 143, 144), (110, 111, 144, 145), (109, 110, 145, 146), (108, 109, 146, 147), (107, 108, 147, 148), (106, 107, 148, 149), (105, 106, 149, 150), (104, 105, 150, 151), (103, 104, 151, 152), (102, 103, 152, 153), (101, 102, 153, 154), (100, 101, 154, 155), (99, 100, 155, 156), (98, 99, 156, 157), (97, 98, 157, 158), (96, 97, 158, 159), (158, 192, 193, 159), (192, 161, 160, 193), (157, 194, 192, 158), (194, 162, 161, 192), (156, 195, 194, 157), (195, 163, 162, 194), (155, 196, 195, 156), (196, 164, 163, 195), (154, 197, 196, 155), (197, 165, 164, 196), (153, 198, 197, 154), (198, 166, 165, 197), (152, 199, 198, 153), (199, 167, 166, 198), (151, 200, 199, 152), (200, 168, 167, 199), (150, 201, 200, 151), (201, 169, 168, 200), (149, 202, 201, 150), (202, 170, 169, 201), (148, 203, 202, 149), (203, 171, 170, 202), (147, 204, 203, 148), (204, 172, 171, 203), (146, 205, 204, 147), (205, 173, 172, 204), (145, 206, 205, 146), (206, 174, 173, 205), (144, 207, 206, 145), (207, 175, 174, 206), (143, 208, 207, 144), (208, 176, 175, 207), (142, 209, 208, 143), (209, 177, 176, 208), (141, 210, 209, 142), (210, 178, 177, 209), (140, 211, 210, 141), (211, 179, 178, 210), (139, 212, 211, 140), (212, 180, 179, 211), (138, 213, 212, 139), (213, 181, 180, 212), (137, 214, 213, 138), (214, 182, 181, 213), (136, 215, 214, 137), (215, 183, 182, 214), (135, 216, 215, 136), (216, 184, 183, 215), (134, 217, 216, 135), (217, 185, 184, 216), (133, 218, 217, 134), (218, 186, 185, 217), (132, 219, 218, 133), (219, 187, 186, 218), (131, 220, 219, 132), (220, 188, 187, 219), (130, 221, 220, 131), (221, 189, 188, 220), (129, 222, 221, 130), (222, 190, 189, 221), (128, 223, 222, 129), (223, 191, 190, 222), (159, 193, 223, 128), (193, 160, 191, 223), (0, 224, 225, 31), (224, 95, 64, 225), (31, 225, 226, 30), (225, 64, 65, 226), (30, 226, 227, 29), (226, 65, 66, 227), (29, 227, 228, 28), (227, 66, 67, 228), (28, 228, 229, 27), (228, 67, 68, 229), (27, 229, 230, 26), (229, 68, 69, 230), (26, 230, 231, 25), (230, 69, 70, 231), (25, 231, 232, 24), (231, 70, 71, 232), (24, 232, 233, 23), (232, 71, 72, 233), (23, 233, 234, 22), (233, 72, 73, 234), (22, 234, 235, 21), (234, 73, 74, 235), (21, 235, 236, 20), (235, 74, 75, 236), (20, 236, 237, 19), (236, 75, 76, 237), (19, 237, 238, 18), (237, 76, 77, 238), (18, 238, 239, 17), (238, 77, 78, 239), (17, 239, 240, 16), (239, 78, 79, 240), (16, 240, 241, 15), (240, 79, 80, 241), (15, 241, 242, 14), (241, 80, 81, 242), (14, 242, 243, 13), (242, 81, 82, 243), (13, 243, 244, 12), (243, 82, 83, 244), (12, 244, 245, 11), (244, 83, 84, 245), (11, 245, 246, 10), (245, 84, 85, 246), (10, 246, 247, 9), (246, 85, 86, 247), (9, 247, 248, 8), (247, 86, 87, 248), (8, 248, 249, 7), (248, 87, 88, 249), (7, 249, 250, 6), (249, 88, 89, 250), (6, 250, 251, 5), (250, 89, 90, 251), (5, 251, 252, 4), (251, 90, 91, 252), (4, 252, 253, 3), (252, 91, 92, 253), (3, 253, 254, 2), (253, 92, 93, 254), (2, 254, 255, 1), (254, 93, 94, 255), (224, 0, 1, 255), (255, 94, 95, 224), (0, 257, 256, 1), (257, 32, 33, 256), (1, 256, 258, 2), (256, 33, 34, 258), (2, 258, 259, 3), (258, 34, 35, 259), (3, 259, 260, 4), (259, 35, 36, 260), (4, 260, 261, 5), (260, 36, 37, 261), (5, 261, 262, 6), (261, 37, 38, 262), (6, 262, 263, 7), (262, 38, 39, 263), (7, 263, 264, 8), (263, 39, 40, 264), (8, 264, 265, 9), (264, 40, 41, 265), (9, 265, 266, 10), (265, 41, 42, 266), (10, 266, 267, 11), (266, 42, 43, 267), (11, 267, 268, 12), (267, 43, 44, 268), (12, 268, 269, 13), (268, 44, 45, 269), (13, 269, 270, 14), (269, 45, 46, 270), (14, 270, 271, 15), (270, 46, 47, 271), (15, 271, 272, 16), (271, 47, 48, 272), (16, 272, 273, 17), (272, 48, 49, 273), (17, 273, 274, 18), (273, 49, 50, 274), (18, 274, 275, 19), (274, 50, 51, 275), (19, 275, 276, 20), (275, 51, 52, 276), (20, 276, 277, 21), (276, 52, 53, 277), (21, 277, 278, 22), (277, 53, 54, 278), (22, 278, 279, 23), (278, 54, 55, 279), (23, 279, 280, 24), (279, 55, 56, 280), (24, 280, 281, 25), (280, 56, 57, 281), (25, 281, 282, 26), (281, 57, 58, 282), (26, 282, 283, 27), (282, 58, 59, 283), (27, 283, 284, 28), (283, 59, 60, 284), (28, 284, 285, 29), (284, 60, 61, 285), (29, 285, 286, 30), (285, 61, 62, 286), (30, 286, 287, 31), (286, 62, 63, 287), (32, 257, 287, 63), (257, 0, 31, 287)])
me_cylinder.polygons.foreach_set('use_smooth', [True] * 256)
me_cylinder.materials.append(mat_material_010)
me_cylinder.use_remesh_preserve_volume = False
me_cylinder.use_remesh_preserve_attributes = False
me_cylinder.use_mirror_vertex_groups = False
me_cylinder.update()
me_plane_001 = bpy.data.meshes.new('Plane.001')
me_plane_001.from_pydata([(3.966, 8.063, 4.292), (3.966, 3.767, 4.292), (1.542, 3.767, 4.292), (1.542, 8.063, 4.292), (-0.882, 3.767, 4.292), (-0.882, 8.063, 4.292), (-3.306, 8.063, 4.292), (-3.306, 3.767, 4.292), (-5.73, 8.063, 4.292), (-5.73, 3.767, 4.292), (-8.154, 8.063, 4.292), (-8.154, 3.767, 4.292), (-8.154, 8.063, 6.607), (-8.154, 3.767, 6.607), (-8.154, 3.767, 8.923), (-8.154, 8.063, 8.923), (-8.154, 8.063, 11.24), (-8.154, 3.767, 11.24), (-5.73, 8.063, 11.24), (-5.73, 3.767, 11.24), (-3.306, 3.767, 11.24), (-3.306, 8.063, 11.24), (-0.882, 8.063, 11.24), (-0.882, 3.767, 11.24), (1.542, 8.063, 11.24), (1.542, 3.767, 11.24), (3.966, 3.767, 11.24), (3.966, 8.063, 11.24), (3.966, 8.063, 8.649), (3.966, 3.767, 8.649), (3.966, 8.063, 6.88), (3.966, 3.767, 6.88), (3.966, 4.626, 4.292), (1.542, 4.626, 4.292), (-0.882, 4.626, 4.292), (-3.306, 4.626, 4.292), (-5.73, 4.626, 4.292), (-8.154, 4.626, 4.292), (-8.154, 4.626, 6.607), (-8.154, 4.626, 8.923), (-8.154, 4.626, 11.24), (-5.73, 4.626, 11.24), (-3.306, 4.626, 11.24), (-0.882, 4.626, 11.24), (1.542, 4.626, 11.24), (3.966, 4.626, 11.24), (3.966, 4.626, 8.649), (3.966, 4.626, 6.88), (3.966, 5.607, 4.292), (1.542, 5.607, 4.292), (-0.882, 5.607, 4.292), (-3.306, 5.607, 4.292), (-5.73, 5.607, 4.292), (-8.154, 5.607, 4.292), (-8.154, 5.607, 6.607), (-8.154, 5.607, 8.923), (-8.154, 5.607, 11.24), (-5.73, 5.607, 11.24), (-3.306, 5.607, 11.24), (-0.882, 5.607, 11.24), (1.542, 5.607, 11.24), (3.966, 5.607, 11.24), (3.966, 5.607, 8.649), (3.966, 5.607, 6.88), (4.294, 5.607, 8.649), (4.294, 5.607, 6.88), (4.294, 8.063, 6.88), (4.294, 8.063, 8.649)], [], [(33, 2, 1, 32), (2, 33, 34, 4), (4, 34, 35, 7), (7, 35, 36, 9), (9, 36, 37, 11), (11, 37, 38, 13), (13, 38, 39, 14), (14, 39, 40, 17), (17, 40, 41, 19), (19, 41, 42, 20), (20, 42, 43, 23), (23, 43, 44, 25), (25, 44, 45, 26), (26, 45, 46, 29), (29, 46, 47, 31), (31, 47, 32, 1), (48, 0, 3, 49), (49, 33, 32, 48), (33, 49, 50, 34), (49, 3, 5, 50), (34, 50, 51, 35), (50, 5, 6, 51), (35, 51, 52, 36), (51, 6, 8, 52), (36, 52, 53, 37), (52, 8, 10, 53), (37, 53, 54, 38), (53, 10, 12, 54), (38, 54, 55, 39), (54, 12, 15, 55), (39, 55, 56, 40), (55, 15, 16, 56), (40, 56, 57, 41), (56, 16, 18, 57), (41, 57, 58, 42), (57, 18, 21, 58), (42, 58, 59, 43), (58, 21, 22, 59), (43, 59, 60, 44), (59, 22, 24, 60), (44, 60, 61, 45), (60, 24, 27, 61), (45, 61, 62, 46), (61, 27, 28, 62), (46, 62, 63, 47), (47, 63, 48, 32), (0, 48, 63, 30), (63, 62, 64, 65), (30, 63, 65, 66), (62, 28, 67, 64), (64, 67, 66, 65)])
me_plane_001.polygons.foreach_set('material_index', [1, 1, 1, 1, 1, 1, 1, 1, 1, 1, 1, 1, 1, 1, 1, 1, 0, 0, 0, 0, 0, 0, 0, 0, 0, 0, 0, 0, 0, 0, 0, 0, 0, 0, 0, 0, 0, 0, 0, 0, 0, 0, 0, 0, 0, 0, 0, 0, 0, 0, 0])
_uv = me_plane_001.uv_layers.new(name='UVMap')
_uv.uv.foreach_set('vector', [0.0, 0.0, 1.0, 0.0, 1.0, 1.0, 0.0, 1.0, 0.0, 0.0, 1.0, 0.0, 1.0, 1.0, 0.0, 1.0, 0.0, 0.0, 1.0, 0.0, 1.0, 1.0, 0.0, 1.0, 0.0, 0.0, 1.0, 0.0, 1.0, 1.0, 0.0, 1.0, 0.0, 0.0, 1.0, 0.0, 1.0, 1.0, 0.0, 1.0, 0.0, 0.0, 1.0, 0.0, 1.0, 1.0, 0.0, 1.0, 0.0, 0.0, 1.0, 0.0, 1.0, 1.0, 0.0, 1.0, 0.0, 0.0, 1.0, 0.0, 1.0, 1.0, 0.0, 1.0, 0.0, 0.0, 1.0, 0.0, 1.0, 1.0, 0.0, 1.0, 0.0, 0.0, 1.0, 0.0, 1.0, 1.0, 0.0, 1.0, 0.0, 0.0, 1.0, 0.0, 1.0, 1.0, 0.0, 1.0, 0.0, 0.0, 1.0, 0.0, 1.0, 1.0, 0.0, 1.0, 0.0, 0.0, 1.0, 0.0, 1.0, 1.0, 0.0, 1.0, 0.0, 0.0, 1.0, 0.0, 1.0, 1.0, 0.0, 1.0, 0.0, 0.0, 1.0, 0.0, 1.0, 1.0, 0.0, 1.0, 0.0, 0.0, 1.0, 0.0, 1.0, 1.0, 0.0, 1.0, 0.0, 0.7138, 0.0, 0.0, 3.651, 1.789e-07, 3.651, 0.7138, 3.651, 0.7138, 3.651, 0.9987, 0.0, 0.9987, 0.0, 0.7138, 3.651, 0.9987, 3.651, 0.7138, 7.301, 0.7138, 7.301, 0.9987, 3.651, 0.7138, 3.651, 1.789e-07, 7.301, 1.431e-06, 7.301, 0.7138, 7.301, 0.9987, 7.301, 0.7138, 10.95, 0.7138, 10.95, 0.9987, 7.301, 0.7138, 7.301, 1.431e-06, 10.95, 1.074e-05, 10.95, 0.7138, 10.95, 0.9987, 10.95, 0.7138, 14.6, 0.7138, 14.6, 0.9987, 10.95, 0.7138, 10.95, 1.074e-05, 14.6, 3.919e-05, 14.6, 0.7138, 14.6, 0.9987, 14.6, 0.7138, 18.25, 0.7138, 18.25, 0.9987, 14.6, 0.7138, 14.6, 3.919e-05, 18.25, 9.465e-05, 18.25, 0.7138, 18.25, 0.9987, 18.25, 0.7138, 21.74, 0.7138, 21.74, 0.9987, 18.25, 0.7138, 18.25, 9.465e-05, 21.74, 0.0001814, 21.74, 0.7138, 21.74, 0.9987, 21.74, 0.7138, 25.22, 0.7139, 25.22, 0.9988, 21.74, 0.7138, 21.74, 0.0001814, 25.23, 0.0002925, 25.22, 0.7139, 25.22, 0.9988, 25.22, 0.7139, 28.71, 0.714, 28.71, 0.9988, 25.22, 0.7139, 25.23, 0.0002925, 28.71, 0.0004217, 28.71, 0.714, 28.71, 0.9988, 28.71, 0.714, 32.36, 0.7141, 32.36, 0.999, 28.71, 0.714, 28.71, 0.0004217, 32.36, 0.0005695, 32.36, 0.7141, 32.36, 0.999, 32.36, 0.7141, 36.01, 0.7143, 36.01, 0.9991, 32.36, 0.7141, 32.36, 0.0005695, 36.01, 0.000729, 36.01, 0.7143, 36.01, 0.9991, 36.01, 0.7143, 39.66, 0.7144, 39.66, 0.9992, 36.01, 0.7143, 36.01, 0.000729, 39.66, 0.0008966, 39.66, 0.7144, 39.66, 0.9992, 39.66, 0.7144, 43.31, 0.7146, 43.31, 0.9994, 39.66, 0.7144, 39.66, 0.0008966, 43.31, 0.001071, 43.31, 0.7146, 43.31, 0.9994, 43.31, 0.7146, 46.96, 0.7148, 46.96, 0.9996, 43.31, 0.7146, 43.31, 0.001071, 46.96, 0.00125, 46.96, 0.7148, 0.009602, 0.9991, 0.009587, 0.7145, 3.904, 0.7145, 3.904, 0.9991, 0.009587, 0.7145, 0.009544, 0.001341, 3.904, 0.001332, 3.904, 0.7145, 3.904, 0.9991, 3.904, 0.7145, 6.566, 0.7145, 6.566, 0.9991, 6.566, 0.9991, 6.566, 0.7145, 10.46, 0.7145, 10.46, 0.9991, 10.46, 0.001328, 10.46, 0.7145, 6.566, 0.7145, 6.566, 0.001327, 0.0, 0.0, 1.0, 0.0, 1.0, 1.0, 0.0, 1.0, 0.5062, 0.0004121, 0.5062, 0.7257, 0.003999, 0.7257, 0.003999, 0.0004121, 0.006172, 0.7298, 0.006173, -0.0002374, 0.5117, -0.0002374, 0.5117, 0.7298, 1.0, 1.0, 1.0, 0.0, 0.0, 0.0, 1.066e-07, 1.0])
me_plane_001.materials.append(mat_material_005)
me_plane_001.materials.append(mat_franja_pared)
me_plane_001.use_remesh_preserve_volume = False
me_plane_001.use_remesh_preserve_attributes = False
me_plane_001.use_mirror_vertex_groups = False
me_plane_001.update()
me_cube_003 = bpy.data.meshes.new('Cube.003')
me_cube_003.from_pydata([(-0.06895, 1.984, 0.632), (-0.06895, -1.984, 0.632), (0.06895, -1.984, 0.632), (0.06895, 1.984, 0.632), (0.06895, -1.984, -0.3551), (0.06895, 1.984, -0.3551), (-0.06895, 1.984, -0.3551), (-0.06895, -1.984, -0.3551), (-0.06895, 0.7935, 0.632), (-0.06895, -0.7935, 0.632), (0.06895, -0.7935, 0.632), (0.06895, 0.7935, 0.632), (0.06895, 0.7935, -0.3551), (0.06895, -0.7935, -0.3551), (-0.06895, -0.7935, -0.3551), (-0.06895, 0.7935, -0.3551), (0.06895, 0.7935, -2.34), (-0.06895, 0.7935, -2.34), (0.06895, -0.7935, -2.34), (-0.06895, -0.7935, -2.34), (-0.06895, 1.984, -2.34), (-0.06895, -1.984, -2.34), (0.06895, -1.984, -2.34), (0.06895, 1.984, -2.34), (-0.06895, 1.855, 0.632), (0.06895, 1.855, 0.632), (0.06895, 1.855, -0.3551), (-0.06895, 1.855, -0.3551), (-0.06895, 1.855, -2.34), (0.06895, 1.855, -2.34), (-0.06895, -1.868, 0.632), (0.06895, -1.868, 0.632), (0.06895, -1.868, -0.3551), (-0.06895, -1.868, -0.3551), (-0.06895, -1.868, -2.34), (0.06895, -1.868, -2.34), (3.171, -1.868, -0.3551), (3.171, -1.868, -2.34), (3.171, -1.868, 0.632), (3.171, -1.984, -2.34), (3.171, -1.984, 0.632), (3.171, 1.855, -0.3551), (3.171, 1.855, -2.34), (3.171, 1.855, 0.632), (3.171, 1.984, -2.34), (3.171, 1.984, 0.632), (3.171, 1.984, -0.3551), (3.171, -1.984, -0.3551), (-0.06895, -0.7935, -1.936), (0.06895, -0.7935, -1.936), (-0.06895, -1.984, -1.936), (0.06895, -1.984, -1.936), (-0.06895, -1.868, -1.936), (0.06895, -1.868, -1.936), (3.171, -1.868, -1.936), (3.171, -1.984, -1.936), (0.06895, 0.7935, -1.936), (-0.06895, 0.7935, -1.936), (-0.06895, 1.984, -1.936), (0.06895, 1.984, -1.936), (-0.06895, 1.855, -1.936), (0.06895, 1.855, -1.936), (3.171, 1.855, -1.936), (3.171, 1.984, -1.936)], [], [(6, 0, 3, 5), (1, 7, 4, 2), (9, 10, 11, 8), (10, 13, 12, 11), (8, 15, 14, 9), (13, 14, 15, 12), (8, 11, 25, 24), (3, 0, 24, 25), (11, 12, 26, 25), (0, 6, 27, 24), (24, 27, 15, 8), (16, 17, 28, 29), (29, 28, 20, 23), (1, 2, 31, 30), (30, 31, 10, 9), (31, 32, 13, 10), (9, 14, 33, 30), (30, 33, 7, 1), (22, 21, 34, 35), (35, 34, 19, 18), (31, 38, 36, 32), (35, 37, 39, 22), (2, 40, 38, 31), (26, 41, 43, 25), (23, 44, 42, 29), (25, 43, 45, 3), (4, 47, 40, 2), (3, 45, 46, 5), (40, 47, 36, 38), (43, 41, 46, 45), (13, 49, 48, 14), (49, 18, 19, 48), (7, 50, 51, 4), (50, 21, 22, 51), (14, 48, 52, 33), (48, 19, 34, 52), (33, 52, 50, 7), (52, 34, 21, 50), (32, 53, 49, 13), (53, 35, 18, 49), (36, 54, 53, 32), (54, 37, 35, 53), (39, 55, 51, 22), (55, 47, 4, 51), (47, 55, 54, 36), (55, 39, 37, 54), (15, 57, 56, 12), (57, 17, 16, 56), (5, 59, 58, 6), (59, 23, 20, 58), (6, 58, 60, 27), (58, 20, 28, 60), (27, 60, 57, 15), (60, 28, 17, 57), (12, 56, 61, 26), (56, 16, 29, 61), (42, 62, 61, 29), (62, 41, 26, 61), (46, 63, 59, 5), (63, 44, 23, 59), (41, 62, 63, 46), (62, 42, 44, 63)])
me_cube_003.polygons.foreach_set('material_index', [0, 0, 0, 0, 0, 0, 0, 0, 0, 0, 0, 0, 0, 0, 0, 0, 0, 0, 0, 0, 0, 0, 0, 0, 0, 0, 0, 0, 0, 0, 0, 1, 0, 1, 0, 1, 0, 1, 0, 1, 0, 1, 1, 0, 0, 1, 0, 1, 0, 1, 0, 1, 0, 1, 0, 1, 1, 0, 0, 1, 0, 1])
me_cube_003.materials.append(mat_pared)
me_cube_003.materials.append(mat_rodapie)
me_cube_003.use_remesh_preserve_volume = False
me_cube_003.use_remesh_preserve_attributes = False
me_cube_003.use_mirror_vertex_groups = False
me_cube_003.update()
me_cube_002 = bpy.data.meshes.new('Cube.002')
me_cube_002.from_pydata([(-6.356, 3.702, 1.669e-06), (-6.356, -3.702, 1.669e-06), (6.356, -3.702, 1.669e-06), (6.356, 3.702, 1.669e-06), (-4.237, -3.702, 1.669e-06), (-2.119, -3.702, 1.669e-06), (-8.196e-07, -3.702, 1.669e-06), (2.119, -3.702, 1.669e-06), (4.237, -3.702, 1.669e-06), (-4.237, 3.702, 1.669e-06), (-2.119, 3.702, 1.669e-06), (8.494e-07, 3.702, 1.669e-06), (2.119, 3.702, 1.669e-06), (4.237, 3.702, 1.669e-06), (-6.356, 2.221, 1.669e-06), (-6.356, 0.7405, 1.669e-06), (-6.356, -0.7405, 1.669e-06), (-6.356, -2.221, 1.669e-06), (6.356, -2.221, 1.669e-06), (6.356, -0.7405, 1.669e-06), (6.356, 0.7405, 1.669e-06), (6.356, 2.221, 1.669e-06), (4.237, -2.221, 1.669e-06), (4.237, -0.7405, 1.669e-06), (4.237, 0.7405, 1.669e-06), (4.237, 2.221, 1.669e-06), (2.119, -2.221, 1.669e-06), (2.119, -0.7405, 1.669e-06), (2.119, 0.7405, 1.669e-06), (2.119, 2.221, 1.669e-06), (-4.917e-07, -2.221, 1.669e-06), (-1.49e-07, -0.7405, 1.669e-06), (1.788e-07, 0.7405, 1.669e-06), (5.215e-07, 2.221, 1.669e-06), (-2.119, -2.221, 1.669e-06), (-2.119, -0.7405, 1.669e-06), (-2.119, 0.7405, 1.669e-06), (-2.119, 2.221, 1.669e-06), (-4.237, -2.221, 1.669e-06), (-4.237, -0.7405, 1.669e-06), (-4.237, 0.7405, 1.669e-06), (-4.237, 2.221, 1.669e-06)], [], [(13, 25, 21, 3), (25, 24, 20, 21), (24, 23, 19, 20), (23, 22, 18, 19), (22, 8, 2, 18), (12, 29, 25, 13), (29, 28, 24, 25), (28, 27, 23, 24), (27, 26, 22, 23), (26, 7, 8, 22), (11, 33, 29, 12), (33, 32, 28, 29), (32, 31, 27, 28), (31, 30, 26, 27), (30, 6, 7, 26), (10, 37, 33, 11), (37, 36, 32, 33), (36, 35, 31, 32), (35, 34, 30, 31), (34, 5, 6, 30), (9, 41, 37, 10), (41, 40, 36, 37), (40, 39, 35, 36), (39, 38, 34, 35), (38, 4, 5, 34), (0, 14, 41, 9), (14, 15, 40, 41), (15, 16, 39, 40), (16, 17, 38, 39), (17, 1, 4, 38)])
_uv = me_cube_002.uv_layers.new(name='UVMap')
_uv.uv.foreach_set('vector', [0.8333, 0.5825, 0.8333, 0.466, 1.0, 0.466, 1.0, 0.5825, 0.8333, 0.466, 0.8333, 0.3495, 1.0, 0.3495, 1.0, 0.466, 0.8333, 0.3495, 0.8333, 0.233, 1.0, 0.233, 1.0, 0.3495, 0.8333, 0.233, 0.8333, 0.1165, 1.0, 0.1165, 1.0, 0.233, 0.8333, 0.1165, 0.8333, 1.876e-08, 1.0, 0.0, 1.0, 0.1165, 0.6667, 0.5825, 0.6667, 0.466, 0.8333, 0.466, 0.8333, 0.5825, 0.6667, 0.466, 0.6667, 0.3495, 0.8333, 0.3495, 0.8333, 0.466, 0.6667, 0.3495, 0.6667, 0.233, 0.8333, 0.233, 0.8333, 0.3495, 0.6667, 0.233, 0.6667, 0.1165, 0.8333, 0.1165, 0.8333, 0.233, 0.6667, 0.1165, 0.6667, 1.876e-08, 0.8333, 1.876e-08, 0.8333, 0.1165, 0.5, 0.5825, 0.5, 0.466, 0.6667, 0.466, 0.6667, 0.5825, 0.5, 0.466, 0.5, 0.3495, 0.6667, 0.3495, 0.6667, 0.466, 0.5, 0.3495, 0.5, 0.233, 0.6667, 0.233, 0.6667, 0.3495, 0.5, 0.233, 0.5, 0.1165, 0.6667, 0.1165, 0.6667, 0.233, 0.5, 0.1165, 0.5, 1.876e-08, 0.6667, 1.876e-08, 0.6667, 0.1165, 0.3333, 0.5825, 0.3333, 0.466, 0.5, 0.466, 0.5, 0.5825, 0.3333, 0.466, 0.3333, 0.3495, 0.5, 0.3495, 0.5, 0.466, 0.3333, 0.3495, 0.3333, 0.233, 0.5, 0.233, 0.5, 0.3495, 0.3333, 0.233, 0.3333, 0.1165, 0.5, 0.1165, 0.5, 0.233, 0.3333, 0.1165, 0.3333, 3.751e-08, 0.5, 1.876e-08, 0.5, 0.1165, 0.1667, 0.5825, 0.1667, 0.466, 0.3333, 0.466, 0.3333, 0.5825, 0.1667, 0.466, 0.1667, 0.3495, 0.3333, 0.3495, 0.3333, 0.466, 0.1667, 0.3495, 0.1667, 0.233, 0.3333, 0.233, 0.3333, 0.3495, 0.1667, 0.233, 0.1667, 0.1165, 0.3333, 0.1165, 0.3333, 0.233, 0.1667, 0.1165, 0.1667, 3.751e-08, 0.3333, 3.751e-08, 0.3333, 0.1165, 3.001e-07, 0.5825, 2.551e-07, 0.466, 0.1667, 0.466, 0.1667, 0.5825, 2.551e-07, 0.466, 1.726e-07, 0.3495, 0.1667, 0.3495, 0.1667, 0.466, 1.726e-07, 0.3495, 1.275e-07, 0.233, 0.1667, 0.233, 0.1667, 0.3495, 1.275e-07, 0.233, 4.502e-08, 0.1165, 0.1667, 0.1165, 0.1667, 0.233, 4.502e-08, 0.1165, 0.0, 5.627e-08, 0.1667, 3.751e-08, 0.1667, 0.1165])
me_cube_002.materials.append(mat_material_002)
me_cube_002.use_remesh_preserve_volume = False
me_cube_002.use_remesh_preserve_attributes = False
me_cube_002.use_mirror_vertex_groups = False
me_cube_002.update()
me_cube_001 = bpy.data.meshes.new('Cube.001')
me_cube_001.from_pydata([(-1.0, 1.0, 0.5634), (-1.0, -1.0, 0.5634), (1.0, -1.0, 0.5634), (1.0, 1.0, 0.5634), (-1.0, 0.9108, 0.5634), (1.0, 0.9108, 0.5634), (-1.0, -0.9162, 0.5634), (1.0, -0.9162, 0.5634), (0.9548, -1.0, 0.5634), (0.9548, 1.0, 0.5634), (0.9548, 0.9108, 0.5634), (0.9548, -0.9162, 0.5634), (0.9058, -1.0, 0.5634), (0.9058, 1.0, 0.5634), (0.9058, 0.9108, 0.5634), (0.9058, -0.9162, 0.5634), (-1.0, 0.8216, 0.5634), (1.0, 0.8216, 0.5634), (0.9548, 0.8216, 0.5634), (0.9058, 0.8216, 0.5634), (-1.0, -0.8288, 0.5634), (1.0, -0.8288, 0.5634), (0.9548, -0.8288, 0.5634), (0.9058, -0.8288, 0.5634), (-0.9491, -1.0, 0.5634), (-0.9491, 1.0, 0.5634), (-0.9491, 0.9108, 0.5634), (-0.9491, -0.9162, 0.5634), (-0.9491, 0.8216, 0.5634), (-0.9491, -0.8288, 0.5634), (-0.8983, -1.0, 0.5634), (-0.8983, 1.0, 0.5634), (-0.8983, 0.9108, 0.5634), (-0.8983, -0.9162, 0.5634), (-0.8983, 0.8216, 0.5634), (-0.8983, -0.8288, 0.5634), (-0.8983, 0.8216, 0.5479), (-0.8983, -0.8288, 0.5479), (0.9058, -0.8288, 0.5479), (0.9058, 0.8216, 0.5479), (-0.8983, -0.9162, 0.5479), (0.9058, -0.9162, 0.5479), (-0.9491, -0.9162, 0.5479), (-0.9491, 0.9108, 0.5479), (-0.8983, 0.9108, 0.5479), (0.9058, 0.9108, 0.5479), (-0.9491, -0.8288, 0.5479), (-0.9491, 0.8216, 0.5479), (0.9548, -0.8288, 0.5479), (0.9548, -0.9162, 0.5479), (0.9548, 0.8216, 0.5479), (0.9548, 0.9108, 0.5479), (0.6051, -1.0, 0.5634), (0.3045, -1.0, 0.5634), (0.003767, -1.0, 0.5634), (-0.2969, -1.0, 0.5634), (-0.5976, -1.0, 0.5634), (0.6051, 1.0, 0.5634), (0.3045, 1.0, 0.5634), (0.003767, 1.0, 0.5634), (-0.2969, 1.0, 0.5634), (-0.5976, 1.0, 0.5634), (0.6051, 0.9108, 0.5634), (0.3045, 0.9108, 0.5634), (0.003767, 0.9108, 0.5634), (-0.2969, 0.9108, 0.5634), (-0.5976, 0.9108, 0.5634), (0.6051, -0.9162, 0.5634), (0.3045, -0.9162, 0.5634), (0.003767, -0.9162, 0.5634), (-0.2969, -0.9162, 0.5634), (-0.5976, -0.9162, 0.5634), (0.6051, 0.8216, 0.5634), (0.3045, 0.8216, 0.5634), (0.003767, 0.8216, 0.5634), (-0.2969, 0.8216, 0.5634), (-0.5976, 0.8216, 0.5634), (0.6051, -0.8288, 0.5634), (0.3045, -0.8288, 0.5634), (0.003767, -0.8288, 0.5634), (-0.2969, -0.8288, 0.5634), (-0.5976, -0.8288, 0.5634), (-0.5976, -0.8288, 0.5479), (-0.2969, -0.8288, 0.5479), (0.003767, -0.8288, 0.5479), (0.3045, -0.8288, 0.5479), (0.6051, -0.8288, 0.5479), (-0.5976, 0.8216, 0.5479), (-0.2969, 0.8216, 0.5479), (0.003767, 0.8216, 0.5479), (0.3045, 0.8216, 0.5479), (0.6051, 0.8216, 0.5479), (-0.5976, -0.9162, 0.5479), (-0.2969, -0.9162, 0.5479), (0.003767, -0.9162, 0.5479), (0.3045, -0.9162, 0.5479), (0.6051, -0.9162, 0.5479), (-0.5976, 0.9108, 0.5479), (-0.2969, 0.9108, 0.5479), (0.003767, 0.9108, 0.5479), (0.3045, 0.9108, 0.5479), (0.6051, 0.9108, 0.5479), (-1.0, 0.4915, 0.5634), (-1.0, 0.1614, 0.5634), (-1.0, -0.1687, 0.5634), (-1.0, -0.4988, 0.5634), (1.0, 0.4915, 0.5634), (1.0, 0.1614, 0.5634), (1.0, -0.1687, 0.5634), (1.0, -0.4988, 0.5634), (0.9548, 0.4915, 0.5634), (0.9548, 0.1614, 0.5634), (0.9548, -0.1687, 0.5634), (0.9548, -0.4988, 0.5634), (0.9058, 0.4915, 0.5634), (0.9058, 0.1614, 0.5634), (0.9058, -0.1687, 0.5634), (0.9058, -0.4988, 0.5634), (-0.9491, 0.4915, 0.5634), (-0.9491, 0.1614, 0.5634), (-0.9491, -0.1687, 0.5634), (-0.9491, -0.4988, 0.5634), (-0.8983, 0.4915, 0.5634), (-0.8983, 0.1614, 0.5634), (-0.8983, -0.1687, 0.5634), (-0.8983, -0.4988, 0.5634), (-0.8983, 0.4915, 0.5479), (-0.8983, 0.1614, 0.5479), (-0.8983, -0.1687, 0.5479), (-0.8983, -0.4988, 0.5479), (-0.9491, -0.4988, 0.5479), (-0.9491, -0.1687, 0.5479), (-0.9491, 0.1614, 0.5479), (-0.9491, 0.4915, 0.5479), (0.9058, -0.4988, 0.5479), (0.9058, -0.1687, 0.5479), (0.9058, 0.1614, 0.5479), (0.9058, 0.4915, 0.5479), (0.9548, -0.4988, 0.5479), (0.9548, -0.1687, 0.5479), (0.9548, 0.1614, 0.5479), (0.9548, 0.4915, 0.5479), (0.6051, 0.4915, 0.5634), (0.6051, 0.1614, 0.5634), (0.6051, -0.1687, 0.5634), (0.6051, -0.4988, 0.5634), (0.3045, 0.4915, 0.5634), (0.3045, 0.1614, 0.5634), (0.3045, -0.1687, 0.5634), (0.3045, -0.4988, 0.5634), (0.003767, 0.4915, 0.5634), (0.003767, 0.1614, 0.5634), (0.003767, -0.1687, 0.5634), (0.003767, -0.4988, 0.5634), (-0.2969, -0.4988, 0.5634), (-0.2969, -0.1687, 0.5634), (-0.2969, 0.1614, 0.5634), (-0.2969, 0.4915, 0.5634), (-0.5976, -0.4988, 0.5634), (-0.5976, -0.1687, 0.5634), (-0.5976, 0.1614, 0.5634), (-0.5976, 0.4915, 0.5634)], [], [(9, 3, 5, 10), (11, 7, 2, 8), (13, 9, 10, 14), (15, 11, 8, 12), (5, 17, 18, 10), (21, 7, 11, 22), (0, 25, 26, 4), (6, 27, 24, 1), (28, 16, 4, 26), (27, 6, 20, 29), (25, 31, 32, 26), (27, 33, 30, 24), (33, 27, 42, 40), (26, 32, 44, 43), (27, 29, 46, 42), (28, 26, 43, 47), (22, 11, 49, 48), (10, 18, 50, 51), (11, 15, 41, 49), (14, 10, 51, 45), (40, 42, 46, 37), (36, 47, 43, 44), (48, 49, 41, 38), (51, 50, 39, 45), (31, 61, 66, 32), (61, 60, 65, 66), (60, 59, 64, 65), (59, 58, 63, 64), (58, 57, 62, 63), (57, 13, 14, 62), (33, 71, 56, 30), (71, 70, 55, 56), (70, 69, 54, 55), (69, 68, 53, 54), (68, 67, 52, 53), (67, 15, 12, 52), (35, 81, 82, 37), (81, 80, 83, 82), (80, 79, 84, 83), (79, 78, 85, 84), (78, 77, 86, 85), (77, 23, 38, 86), (19, 72, 91, 39), (72, 73, 90, 91), (73, 74, 89, 90), (74, 75, 88, 89), (75, 76, 87, 88), (76, 34, 36, 87), (15, 67, 96, 41), (67, 68, 95, 96), (68, 69, 94, 95), (69, 70, 93, 94), (70, 71, 92, 93), (71, 33, 40, 92), (32, 66, 97, 44), (66, 65, 98, 97), (65, 64, 99, 98), (64, 63, 100, 99), (63, 62, 101, 100), (62, 14, 45, 101), (41, 96, 86, 38), (96, 95, 85, 86), (95, 94, 84, 85), (94, 93, 83, 84), (93, 92, 82, 83), (92, 40, 37, 82), (39, 91, 101, 45), (91, 90, 100, 101), (90, 89, 99, 100), (89, 88, 98, 99), (88, 87, 97, 98), (87, 36, 44, 97), (17, 106, 110, 18), (106, 107, 111, 110), (107, 108, 112, 111), (108, 109, 113, 112), (109, 21, 22, 113), (20, 105, 121, 29), (105, 104, 120, 121), (104, 103, 119, 120), (103, 102, 118, 119), (102, 16, 28, 118), (34, 122, 126, 36), (122, 123, 127, 126), (123, 124, 128, 127), (124, 125, 129, 128), (125, 35, 37, 129), (29, 121, 130, 46), (121, 120, 131, 130), (120, 119, 132, 131), (119, 118, 133, 132), (118, 28, 47, 133), (23, 117, 134, 38), (117, 116, 135, 134), (116, 115, 136, 135), (115, 114, 137, 136), (114, 19, 39, 137), (18, 110, 141, 50), (110, 111, 140, 141), (111, 112, 139, 140), (112, 113, 138, 139), (113, 22, 48, 138), (46, 130, 129, 37), (130, 131, 128, 129), (131, 132, 127, 128), (132, 133, 126, 127), (133, 47, 36, 126), (50, 141, 137, 39), (141, 140, 136, 137), (140, 139, 135, 136), (139, 138, 134, 135), (138, 48, 38, 134), (77, 145, 117, 23), (145, 144, 116, 117), (144, 143, 115, 116), (143, 142, 114, 115), (142, 72, 19, 114), (78, 149, 145, 77), (149, 148, 144, 145), (148, 147, 143, 144), (147, 146, 142, 143), (146, 73, 72, 142), (79, 153, 149, 78), (153, 152, 148, 149), (152, 151, 147, 148), (151, 150, 146, 147), (150, 74, 73, 146), (80, 154, 153, 79), (154, 155, 152, 153), (155, 156, 151, 152), (156, 157, 150, 151), (157, 75, 74, 150), (81, 158, 154, 80), (158, 159, 155, 154), (159, 160, 156, 155), (160, 161, 157, 156), (161, 76, 75, 157), (35, 125, 158, 81), (125, 124, 159, 158), (124, 123, 160, 159), (123, 122, 161, 160), (122, 34, 76, 161)])
me_cube_001.polygons.foreach_set('material_index', [0, 0, 0, 0, 0, 0, 0, 0, 0, 0, 0, 0, 1, 1, 1, 1, 1, 1, 1, 1, 1, 1, 1, 1, 0, 0, 0, 0, 0, 0, 0, 0, 0, 0, 0, 0, 1, 1, 1, 1, 1, 1, 1, 1, 1, 1, 1, 1, 1, 1, 1, 1, 1, 1, 1, 1, 1, 1, 1, 1, 1, 1, 1, 1, 1, 1, 1, 1, 1, 1, 1, 1, 0, 0, 0, 0, 0, 0, 0, 0, 0, 0, 1, 1, 1, 1, 1, 1, 1, 1, 1, 1, 1, 1, 1, 1, 1, 1, 1, 1, 1, 1, 1, 1, 1, 1, 1, 1, 1, 1, 1, 1, 0, 0, 0, 0, 0, 0, 0, 0, 0, 0, 0, 0, 0, 0, 0, 0, 0, 0, 0, 0, 0, 0, 0, 0, 0, 0, 0, 0, 0, 0])
me_cube_001.materials.append(mat_techo)
me_cube_001.materials.append(mat_adorno_techo)
me_cube_001.use_remesh_preserve_volume = False
me_cube_001.use_remesh_preserve_attributes = False
me_cube_001.use_mirror_vertex_groups = False
me_cube_001.update()
me_cube_004 = bpy.data.meshes.new('Cube.004')
me_cube_004.from_pydata([(1.0, 1.0, -1.0), (1.0, -1.0, -1.0), (-1.0, -1.0, -1.0), (-1.0, 1.0, -1.0), (1.0, 1.0, 1.0), (1.0, -1.0, 1.0), (-1.0, -1.0, 1.0), (-1.0, 1.0, 1.0)], [], [(0, 1, 2, 3), (4, 7, 6, 5), (0, 4, 5, 1), (1, 5, 6, 2), (2, 6, 7, 3), (4, 0, 3, 7)])
_ca = me_cube_004.color_attributes.new('Col', 'BYTE_COLOR', 'CORNER')
_ca.data.foreach_set('color', [1.0, 1.0, 1.0, 1.0, 1.0, 1.0, 1.0, 1.0, 1.0, 1.0, 1.0, 1.0, 1.0, 1.0, 1.0, 1.0, 1.0, 1.0, 1.0, 1.0, 1.0, 1.0, 1.0, 1.0, 1.0, 1.0, 1.0, 1.0, 1.0, 1.0, 1.0, 1.0, 1.0, 1.0, 1.0, 1.0, 1.0, 1.0, 1.0, 1.0, 1.0, 1.0, 1.0, 1.0, 1.0, 1.0, 1.0, 1.0, 1.0, 1.0, 1.0, 1.0, 1.0, 1.0, 1.0, 1.0, 1.0, 1.0, 1.0, 1.0, 1.0, 1.0, 1.0, 1.0, 1.0, 1.0, 1.0, 1.0, 1.0, 1.0, 1.0, 1.0, 1.0, 1.0, 1.0, 1.0, 1.0, 1.0, 1.0, 1.0, 1.0, 1.0, 1.0, 1.0, 1.0, 1.0, 1.0, 1.0, 1.0, 1.0, 1.0, 1.0, 1.0, 1.0, 1.0, 1.0])
me_cube_004.materials.append(mat_material_003)
me_cube_004.use_remesh_preserve_volume = False
me_cube_004.use_remesh_preserve_attributes = False
me_cube_004.use_mirror_vertex_groups = False
me_cube_004.update()

# ---- objects
ob_lampara_01 = bpy.data.objects.new('lampara_01', me_cylinder_003)
ob_modulo_04 = bpy.data.objects.new('modulo_04', me_plane_009)
ob_modulo_05 = bpy.data.objects.new('modulo_05', me_plane_008)
ob_modulo_06 = bpy.data.objects.new('modulo_06', me_plane_007)
ob_modulo_07 = bpy.data.objects.new('modulo_07', me_plane_006)
ob_modulo_08 = bpy.data.objects.new('modulo_08', me_plane_005)
ob_modulo_01 = bpy.data.objects.new('modulo_01', me_plane_004)
ob_modulo_02 = bpy.data.objects.new('modulo_02', me_plane_003)
ob_modulo_03 = bpy.data.objects.new('modulo_03', me_plane_002)
ob_point_005 = bpy.data.objects.new('Point.005', light_point_001)
ob_plane_001 = bpy.data.objects.new('Plane.001', me_plane)
ob_point_004 = bpy.data.objects.new('Point.004', light_point_000)
ob_torus_000 = bpy.data.objects.new('Torus.000', me_torus_002)
ob_torus_001 = bpy.data.objects.new('Torus.001', me_torus_001)
ob_cylinder_001 = bpy.data.objects.new('Cylinder.001', me_cylinder_002)
ob_sphere_001 = bpy.data.objects.new('Sphere.001', me_sphere_001)
ob_lampara_02 = bpy.data.objects.new('lampara_02', me_sphere)
ob_cylinder = bpy.data.objects.new('Cylinder', me_cylinder)
ob_plane = bpy.data.objects.new('Plane', me_plane_001)
ob_point_003 = bpy.data.objects.new('Point.003', light_point_005)
ob_point_002 = bpy.data.objects.new('Point.002', light_point_004)
ob_point_001 = bpy.data.objects.new('Point.001', light_point_003)
ob_point = bpy.data.objects.new('Point', light_point_002)
ob_cube_003 = bpy.data.objects.new('Cube.003', me_cube_003)
ob_cube_002 = bpy.data.objects.new('Cube.002', me_cube_002)
ob_cube_001 = bpy.data.objects.new('Cube.001', me_cube_001)
ob_motor_fps = bpy.data.objects.new('motor_FPS', me_cube_004)
ob_camera_fps = bpy.data.objects.new('camera_FPS', cam_camera_001)

# ---- transforms, parenting, visibility, modifiers, constraints
ob_lampara_01.location = (10.73, 0.03791, 12.72)
ob_lampara_01.scale = (0.02256, 0.02256, 0.02256)
ob_lampara_01.lineart.crease_threshold = 0.0
ob_modulo_04.location = (10.73, 0.03791, 12.72)
ob_modulo_04.rotation_euler = (-1.571, 8.742e-08, 2.356)
ob_modulo_04.scale = (1.942, 1.942, 1.942)
ob_modulo_04.lineart.crease_threshold = 0.0
ob_modulo_05.location = (10.73, 0.03791, 12.72)
ob_modulo_05.rotation_euler = (-1.571, 8.742e-08, 1.571)
ob_modulo_05.scale = (1.942, 1.942, 1.942)
ob_modulo_05.lineart.crease_threshold = 0.0
ob_modulo_06.location = (10.73, 0.03791, 12.72)
ob_modulo_06.rotation_euler = (-1.571, 8.742e-08, 0.7854)
ob_modulo_06.scale = (1.942, 1.942, 1.942)
ob_modulo_06.lineart.crease_threshold = 0.0
ob_modulo_07.location = (10.73, 0.03791, 12.72)
ob_modulo_07.rotation_euler = (-1.571, 8.742e-08, 2.529e-07)
ob_modulo_07.scale = (1.942, 1.942, 1.942)
ob_modulo_07.lineart.crease_threshold = 0.0
ob_modulo_08.location = (10.73, 0.03791, 12.72)
ob_modulo_08.rotation_euler = (-1.571, 8.742e-08, -0.7854)
ob_modulo_08.scale = (1.942, 1.942, 1.942)
ob_modulo_08.lineart.crease_threshold = 0.0
ob_modulo_01.location = (10.73, 0.03791, 12.72)
ob_modulo_01.rotation_euler = (-1.571, 8.742e-08, -1.571)
ob_modulo_01.scale = (1.942, 1.942, 1.942)
ob_modulo_01.lineart.crease_threshold = 0.0
ob_modulo_02.location = (10.73, 0.03791, 12.72)
ob_modulo_02.rotation_euler = (-1.571, 8.742e-08, -2.356)
ob_modulo_02.scale = (1.942, 1.942, 1.942)
ob_modulo_02.lineart.crease_threshold = 0.0
ob_modulo_03.location = (10.73, 0.03791, 12.72)
ob_modulo_03.rotation_euler = (-1.571, 8.742e-08, -3.142)
ob_modulo_03.scale = (1.942, 1.942, 1.942)
ob_modulo_03.lineart.crease_threshold = 0.0
ob_point_005.location = (3.548, -0.1274, 7.79)
ob_point_005.scale = (3.253, 3.253, 3.253)
ob_point_005.lineart.crease_threshold = 0.0
ob_plane_001.location = (-1.867, -0.001992, 7.906)
ob_plane_001.rotation_euler = (1.571, -0.0, 1.571)
ob_plane_001.lineart.crease_threshold = 0.0
ob_point_004.location = (-0.8283, -0.542, -18.11)
ob_point_004.scale = (3.253, 3.253, 3.253)
ob_point_004.lineart.crease_threshold = 0.0
ob_torus_000.location = (-9.72, 0.03952, 13.9)
ob_torus_000.scale = (2.167, 2.167, 2.167)
ob_torus_000.lineart.crease_threshold = 0.0
ob_torus_001.location = (10.73, 0.03952, 13.79)
ob_torus_001.scale = (2.033, 2.033, 2.033)
ob_torus_001.lineart.crease_threshold = 0.0
ob_cylinder_001.location = (-9.72, 0.03952, 13.9)
ob_cylinder_001.scale = (1.725, 1.725, 0.0858)
ob_cylinder_001.lineart.crease_threshold = 0.0
ob_sphere_001.location = (-9.72, 0.03952, 13.72)
ob_sphere_001.scale = (0.1977, 0.1977, 0.1977)
ob_sphere_001.lineart.crease_threshold = 0.0
ob_lampara_02.location = (10.73, 0.03952, 13.72)
ob_lampara_02.scale = (0.1977, 0.1977, 0.1977)
ob_lampara_02.lineart.crease_threshold = 0.0
ob_cylinder.location = (10.73, 0.03952, 13.9)
ob_cylinder.scale = (1.725, 1.725, 0.0858)
ob_cylinder.lineart.crease_threshold = 0.0
ob_plane.location = (6.812, -25.26, 26.24)
ob_plane.rotation_euler = (-1.571, -0.0, 0.0)
ob_plane.scale = (3.253, 3.253, 3.253)
ob_plane.lineart.crease_threshold = 0.0
ob_point_003.location = (5.108, 25.64, 22.34)
ob_point_003.scale = (3.253, 3.253, 3.253)
ob_point_003.lineart.crease_threshold = 0.0
ob_point_002.location = (4.077, -29.02, 26.01)
ob_point_002.scale = (3.253, 3.253, 3.253)
ob_point_002.lineart.crease_threshold = 0.0
ob_point_001.location = (-10.3, 0.8681, 8.8)
ob_point_001.scale = (3.253, 3.253, 3.253)
ob_point_001.lineart.crease_threshold = 0.0
ob_point.location = (15.54, -7.652, 4.339)
ob_point.scale = (3.253, 3.253, 3.253)
ob_point.lineart.crease_threshold = 0.0
ob_cube_003.location = (-2.164, -4.46e-09, 7.616)
ob_cube_003.scale = (3.253, 3.253, 3.253)
ob_cube_003.lock_rotations_4d = False
ob_cube_003.empty_display_type = 'ARROWS'
ob_cube_003.lineart.crease_threshold = 0.0
ob_cube_002.location = (0.4374, -0.135, 0.003203)
ob_cube_002.scale = (3.253, 3.253, 3.253)
ob_cube_002.lock_rotations_4d = False
ob_cube_002.empty_display_type = 'ARROWS'
ob_cube_002.lineart.crease_threshold = 0.0
ob_cube_001.location = (0.0, -4.46e-09, 8.944)
ob_cube_001.scale = (19.71, 11.3, 8.941)
ob_cube_001.lock_rotations_4d = False
ob_cube_001.empty_display_type = 'ARROWS'
ob_cube_001.lineart.crease_threshold = 0.0
ob_motor_fps.location = (18.5, 0.0, 1.0)
ob_motor_fps.rotation_euler = (0.0, -0.0, 1.571)
ob_motor_fps.lock_rotations_4d = False
ob_motor_fps.empty_display_type = 'ARROWS'
ob_motor_fps.hide_render = True
ob_motor_fps.display_type = 'WIRE'
ob_motor_fps.lineart.crease_threshold = 0.0
ob_camera_fps.parent = ob_motor_fps
ob_camera_fps.matrix_parent_inverse = Matrix(((1.0, 0.0, 0.0, -0.0), (0.0, 1.0, 0.0, -0.0), (0.0, 0.0, 1.0, -2.0), (0.0, 0.0, 0.0, 1.0)))
ob_camera_fps.location = (0.0, 0.0, 5.031)
ob_camera_fps.rotation_euler = (1.571, 0.0, 0.0)
ob_camera_fps.lock_rotations_4d = False
ob_camera_fps.empty_display_type = 'ARROWS'
ob_camera_fps.color = (0.0, 0.0, 0.0, 0.0)
ob_camera_fps.display_type = 'WIRE'
ob_camera_fps.show_wire = True
ob_camera_fps.lineart.crease_threshold = 0.0

# ---- collection membership
col_collection_1.objects.link(ob_lampara_01)
col_collection_1.objects.link(ob_modulo_04)
col_collection_1.objects.link(ob_modulo_05)
col_collection_1.objects.link(ob_modulo_06)
col_collection_1.objects.link(ob_modulo_07)
col_collection_1.objects.link(ob_modulo_08)
col_collection_1.objects.link(ob_modulo_01)
col_collection_1.objects.link(ob_modulo_02)
col_collection_1.objects.link(ob_modulo_03)
col_collection_1.objects.link(ob_point_005)
col_collection_1.objects.link(ob_plane_001)
col_collection_1.objects.link(ob_point_004)
col_collection_1.objects.link(ob_torus_000)
col_collection_1.objects.link(ob_torus_001)
col_collection_1.objects.link(ob_cylinder_001)
col_collection_1.objects.link(ob_sphere_001)
col_collection_1.objects.link(ob_lampara_02)
col_collection_1.objects.link(ob_cylinder)
col_collection_1.objects.link(ob_plane)
col_collection_1.objects.link(ob_point_003)
col_collection_1.objects.link(ob_point_002)
col_collection_1.objects.link(ob_point_001)
col_collection_1.objects.link(ob_point)
col_collection_1.objects.link(ob_cube_003)
col_collection_1.objects.link(ob_cube_002)
col_collection_1.objects.link(ob_cube_001)
col_collection_2.objects.link(ob_motor_fps)
col_collection_2.objects.link(ob_camera_fps)

# ---- scene / render settings (as saved in the file)
scene.camera = ob_camera_fps
scene.frame_start = 1; scene.frame_end = 250; scene.frame_set(1)
scene.render.engine = 'BLENDER_EEVEE_NEXT'
scene.render.image_settings.color_mode = 'RGB'
scene.render.image_settings.compression = 90
scene.render.resolution_y = 1372
scene.render.resolution_percentage = 50
scene.render.dither_intensity = 0.0
scene.render.bake_margin = 2
scene.render.bake_bias = 0.0
scene.cycles.use_denoising = False
scene.cycles.samples = 10
scene.cycles.sampling_pattern = 'TABULATED_SOBOL'
scene.cycles.light_sampling_threshold = 0.0
scene.cycles.use_adaptive_sampling = False
scene.cycles.use_light_tree = False
scene.cycles.blur_glossy = 0.0
scene.cycles.volume_bounces = 1
scene.cycles.pixel_filter_type = 'GAUSSIAN'
scene.cycles.sample_clamp_indirect = 0.0
scene.view_settings.view_transform = 'Standard'
bpy.context.view_layer.update()
